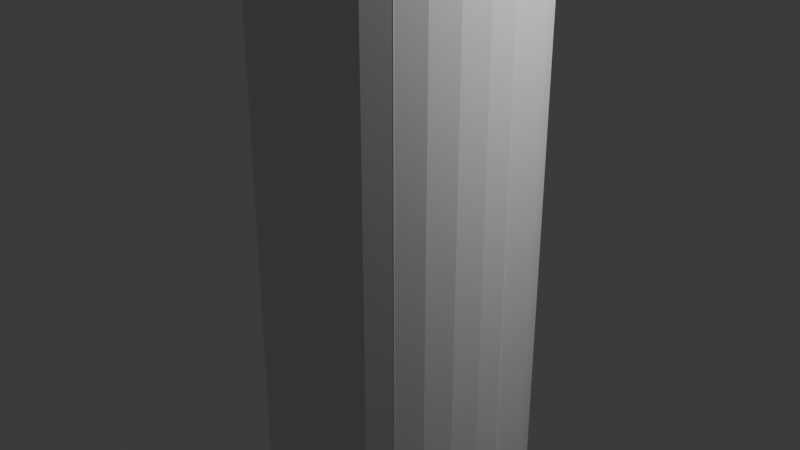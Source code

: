 # Source: flag_waypoint.blend  (saved by Blender 4.0.36; exported with 4.5.12 LTS)
import bpy
from mathutils import Matrix  # noqa: F401  (used for matrix-valued properties, if any)

bpy.ops.wm.read_factory_settings(use_empty=True)
scene = bpy.context.scene
scene.name = 'Scene'

# ---- collections
col_collection = bpy.data.collections.new('Collection'); scene.collection.children.link(col_collection)

# ---- images (referenced by path relative to the original .blend; pixels are not part of the script)
import os
ASSET_DIR = os.environ.get("B2B_ASSET_DIR", "")  # directory of the original .blend (textures are referenced by path, not embedded)
HERE = os.path.dirname(os.path.abspath(__file__))  # packed textures are extracted next to this script under _unpacked/

def load_image(name, relpath, width, height, colorspace="sRGB"):
    """Load a texture the original file referenced (path relative to the .blend, or extracted next to this script)."""
    p = next((c for c in (os.path.join(HERE, relpath), os.path.join(ASSET_DIR, relpath)) if relpath and os.path.exists(c)), "")
    if p:
        img = bpy.data.images.load(p, check_existing=True)
        img.name = name
    else:  # same state as the original file: an image datablock whose file is absent (Cycles renders it pink)
        img = bpy.data.images.new(name, width, height)
        img.source = "FILE"
        img.filepath = "//" + (relpath or name)
    img.colorspace_settings.name = colorspace
    return img
img_waypoint_tga = load_image('waypoint.tga', 'waypoint.tga', 1024, 1024, 'sRGB')

# ---- materials (node trees are filled in below, after node groups)
mat_models_multiplayer_flagpole_flagpole_grid = bpy.data.materials.new('models\\multiplayer\\flagpole\\flagpole.grid')
mat_models_multiplayer_flagpole_flagpole_grid.use_backface_culling = True
mat_models_multiplayer_flagpole_waypoint_grid = bpy.data.materials.new('models/multiplayer/flagpole/waypoint.grid')
mat_models_multiplayer_flagpole_waypoint_grid.use_backface_culling = True

# ---- node groups
ng_bspinfo = bpy.data.node_groups.new('BspInfo', 'ShaderNodeTree')
_s = ng_bspinfo.interface.new_socket(name='LightGridOrigin', in_out='OUTPUT', socket_type='NodeSocketVector')
_s = ng_bspinfo.interface.new_socket(name='LightGridInverseSize', in_out='OUTPUT', socket_type='NodeSocketVector')
_s = ng_bspinfo.interface.new_socket(name='LightGridInverseDimension', in_out='OUTPUT', socket_type='NodeSocketVector')
_N = ng_bspinfo.nodes; _L = ng_bspinfo.links
n0 = _N.new('NodeGroupOutput'); n0.name = 'Group Output'; n0.location = (1300, 0)
n1 = _N.new('ShaderNodeCombineXYZ'); n1.name = 'GridOrigin'; n1.location = (-1400, 0)
n2 = _N.new('ShaderNodeCombineXYZ'); n2.name = 'GridSize'; n2.location = (-1400, -200)
n2.inputs[0].default_value = 1.0
n2.inputs[1].default_value = 1.0
n2.inputs[2].default_value = 1.0
n3 = _N.new('ShaderNodeVectorMath'); n3.name = 'GridInvSize'; n3.location = (-900, -200)
n3.operation = 'DIVIDE'
n3.inputs[0].default_value = (1.0, 1.0, 1.0)
n4 = _N.new('ShaderNodeCombineXYZ'); n4.name = 'GridDimensions'; n4.location = (-1400, -400)
n4.inputs[0].default_value = 1.0
n4.inputs[1].default_value = 1.0
n4.inputs[2].default_value = 1.0
n5 = _N.new('ShaderNodeVectorMath'); n5.name = 'GridInvDim'; n5.location = (-900, -400)
n5.operation = 'DIVIDE'
n5.inputs[0].default_value = (1.0, 1.0, 1.0)
_L.new(n2.outputs[0], n3.inputs[1])
_L.new(n4.outputs[0], n5.inputs[1])
_L.new(n1.outputs[0], n0.inputs[0])
_L.new(n3.outputs[0], n0.inputs[1])
_L.new(n5.outputs[0], n0.inputs[2])
n0.is_active_output = True
ng_lightgrid = bpy.data.node_groups.new('LightGrid', 'ShaderNodeTree')
_s = ng_lightgrid.interface.new_socket(name='LightGridLight', in_out='OUTPUT', socket_type='NodeSocketVector')
_s = ng_lightgrid.interface.new_socket(name='LightGridVector', in_out='OUTPUT', socket_type='NodeSocketVector')
_s = ng_lightgrid.interface.new_socket(name='ZOffset', in_out='INPUT', socket_type='NodeSocketFloat')
_s = ng_lightgrid.interface.new_socket(name='LightGridOrigin', in_out='INPUT', socket_type='NodeSocketVector')
_s = ng_lightgrid.interface.new_socket(name='LightGridInverseSize', in_out='INPUT', socket_type='NodeSocketVector')
_s = ng_lightgrid.interface.new_socket(name='LightGridInverseDimension', in_out='INPUT', socket_type='NodeSocketVector')
_N = ng_lightgrid.nodes; _L = ng_lightgrid.links
n0 = _N.new('NodeGroupInput'); n0.name = 'Group Input'; n0.location = (-1600, 0)
n1 = _N.new('NodeGroupOutput'); n1.name = 'Group Output'; n1.location = (1300, 0)
n2 = _N.new('ShaderNodeObjectInfo'); n2.name = 'Object'; n2.location = (-1600, 100)
n3 = _N.new('ShaderNodeCombineXYZ'); n3.name = 'OffsetVector'; n3.location = (-1600, 300)
n4 = _N.new('ShaderNodeVectorMath'); n4.name = 'ObjectZOffset'; n4.location = (-1400, 100)
n5 = _N.new('ShaderNodeVectorMath'); n5.name = 'LocalPos'; n5.location = (-1200, 100)
n5.operation = 'SUBTRACT'
n6 = _N.new('ShaderNodeMixRGB'); n6.name = 'CellId'; n6.location = (-1000, 100)
n6.blend_type = 'MULTIPLY'
n6.inputs[0].default_value = 1.0
n7 = _N.new('ShaderNodeSeparateXYZ'); n7.name = 'CellIdSeperated'; n7.location = (-800, 100)
n8 = _N.new('ShaderNodeSeparateXYZ'); n8.name = 'InverseDimensionSeperated'; n8.location = (-1000, -400)
n9 = _N.new('ShaderNodeMath'); n9.name = 'Ceil'; n9.location = (-600, -200)
n9.operation = 'CEIL'
n10 = _N.new('ShaderNodeMath'); n10.name = 'Floor'; n10.location = (-600, -400)
n10.operation = 'FLOOR'
n11 = _N.new('ShaderNodeMath'); n11.name = 'MULTIPLY1'; n11.location = (-400, 200)
n11.operation = 'MULTIPLY'
n12 = _N.new('ShaderNodeMath'); n12.name = 'MULTIPLY2'; n12.location = (-400, 0)
n12.operation = 'MULTIPLY'
n13 = _N.new('ShaderNodeMath'); n13.name = 'MULTIPLY3'; n13.location = (-400, -200)
n13.operation = 'MULTIPLY'
n14 = _N.new('ShaderNodeMath'); n14.name = 'MULTIPLY4'; n14.location = (-400, -400)
n14.operation = 'MULTIPLY'
n15 = _N.new('ShaderNodeMath'); n15.name = 'ADD1'; n15.location = (-200, -200)
n16 = _N.new('ShaderNodeMath'); n16.name = 'ADD2'; n16.location = (-200, -400)
n17 = _N.new('ShaderNodeCombineXYZ'); n17.name = 'GridHighTC'; n17.location = (0, -200)
n18 = _N.new('ShaderNodeCombineXYZ'); n18.name = 'GridLowTC'; n18.location = (0, -400)
n19 = _N.new('ShaderNodeRGB'); n19.name = 'Ambient light helper'; n19.location = (0, 0)
n19.outputs[0].default_value = (0.3, 0.123, 0.0, 1.0)
n20 = _N.new('ShaderNodeRGB'); n20.name = 'Direct light helper'; n20.location = (0, 0)
n20.outputs[0].default_value = (1.0, 1.0, 1.0, 1.0)
n21 = _N.new('ShaderNodeNormal'); n21.name = 'Light direction helper'; n21.location = (0, 0)
n22 = _N.new('ShaderNodeMath'); n22.name = 'Fract'; n22.location = (200, 200)
n22.operation = 'FRACT'
n23 = _N.new('ShaderNodeMixRGB'); n23.name = 'Ambient'; n23.location = (600, -200)
n24 = _N.new('ShaderNodeMixRGB'); n24.name = 'Direct'; n24.location = (600, -600)
n25 = _N.new('ShaderNodeNewGeometry'); n25.name = 'Geometry'; n25.location = (600, -750)
n26 = _N.new('ShaderNodeMixRGB'); n26.name = 'Vector'; n26.location = (600, -1000)
n27 = _N.new('ShaderNodeVectorMath'); n27.name = 'NormalizedVector'; n27.location = (900, -1000)
n27.operation = 'NORMALIZE'
n28 = _N.new('ShaderNodeVectorMath'); n28.name = 'DirectAttenuation'; n28.location = (1200, -1000)
n28.operation = 'DOT_PRODUCT'
n29 = _N.new('ShaderNodeMixRGB'); n29.name = 'DirectLight'; n29.location = (1200, -300)
n29.blend_type = 'MULTIPLY'
n29.use_clamp = True
n29.inputs[0].default_value = 1.0
n30 = _N.new('ShaderNodeVectorMath'); n30.name = 'GridLight'; n30.location = (1500, -300)
_L.new(n0.outputs[0], n3.inputs[2])
_L.new(n2.outputs[0], n4.inputs[0])
_L.new(n3.outputs[0], n4.inputs[1])
_L.new(n4.outputs[0], n5.inputs[0])
_L.new(n0.outputs[1], n5.inputs[1])
_L.new(n5.outputs[0], n6.inputs[1])
_L.new(n0.outputs[2], n6.inputs[2])
_L.new(n6.outputs[0], n7.inputs[0])
_L.new(n0.outputs[3], n8.inputs[0])
_L.new(n7.outputs[2], n9.inputs[0])
_L.new(n7.outputs[2], n10.inputs[0])
_L.new(n7.outputs[0], n11.inputs[0])
_L.new(n8.outputs[0], n11.inputs[1])
_L.new(n7.outputs[1], n12.inputs[0])
_L.new(n8.outputs[1], n12.inputs[1])
_L.new(n9.outputs[0], n13.inputs[0])
_L.new(n8.outputs[2], n13.inputs[1])
_L.new(n10.outputs[0], n14.inputs[0])
_L.new(n8.outputs[2], n14.inputs[1])
_L.new(n12.outputs[0], n15.inputs[0])
_L.new(n13.outputs[0], n15.inputs[1])
_L.new(n12.outputs[0], n16.inputs[0])
_L.new(n14.outputs[0], n16.inputs[1])
_L.new(n11.outputs[0], n17.inputs[0])
_L.new(n15.outputs[0], n17.inputs[1])
_L.new(n11.outputs[0], n18.inputs[0])
_L.new(n16.outputs[0], n18.inputs[1])
_L.new(n7.outputs[2], n22.inputs[0])
_L.new(n19.outputs[0], n23.inputs[1])
_L.new(n19.outputs[0], n23.inputs[2])
_L.new(n22.outputs[0], n23.inputs[0])
_L.new(n20.outputs[0], n24.inputs[1])
_L.new(n20.outputs[0], n24.inputs[2])
_L.new(n22.outputs[0], n24.inputs[0])
_L.new(n21.outputs[0], n26.inputs[1])
_L.new(n21.outputs[0], n26.inputs[2])
_L.new(n22.outputs[0], n26.inputs[0])
_L.new(n26.outputs[0], n27.inputs[0])
_L.new(n25.outputs[1], n28.inputs[0])
_L.new(n27.outputs[0], n28.inputs[1])
_L.new(n24.outputs[0], n29.inputs[1])
_L.new(n28.outputs[1], n29.inputs[2])
_L.new(n29.outputs[0], n30.inputs[0])
_L.new(n23.outputs[0], n30.inputs[1])
_L.new(n30.outputs[0], n1.inputs[0])
_L.new(n27.outputs[0], n1.inputs[1])
n1.is_active_output = True

# ---- material node trees
mat_models_multiplayer_flagpole_flagpole_grid.use_nodes = True; mat_models_multiplayer_flagpole_flagpole_grid.node_tree.nodes.clear()
_N = mat_models_multiplayer_flagpole_flagpole_grid.node_tree.nodes; _L = mat_models_multiplayer_flagpole_flagpole_grid.node_tree.links
n0 = _N.new('ShaderNodeOutputMaterial'); n0.name = 'Output'; n0.location = (4200, 0)
n1 = _N.new('ShaderNodeBsdfPrincipled'); n1.name = 'Principled BSDF'; n1.location = (3000, 0)
n1.inputs[2].default_value = 0.9999
n1.inputs[3].default_value = 1.45
_L.new(n1.outputs[0], n0.inputs[0])
n0.is_active_output = True
mat_models_multiplayer_flagpole_waypoint_grid.use_nodes = True; mat_models_multiplayer_flagpole_waypoint_grid.node_tree.nodes.clear()
_N = mat_models_multiplayer_flagpole_waypoint_grid.node_tree.nodes; _L = mat_models_multiplayer_flagpole_waypoint_grid.node_tree.links
n0 = _N.new('ShaderNodeOutputMaterial'); n0.name = 'Output'; n0.location = (4200, 0)
n1 = _N.new('ShaderNodeTexImage'); n1.name = 'Image Texture'; n1.location = (1200, 0)
n1.image = img_waypoint_tga
n2 = _N.new('ShaderNodeMixRGB'); n2.name = 'Mix (Legacy)'; n2.location = (1600, -200)
n2.blend_type = 'MULTIPLY'
n2.inputs[0].default_value = 1.0
n3 = _N.new('ShaderNodeGroup'); n3.name = 'BspInfo'; n3.location = (-800, 600)
n3.node_tree = ng_bspinfo
n4 = _N.new('ShaderNodeGroup'); n4.name = 'gridColor'; n4.location = (-400, 600)
n4.node_tree = ng_lightgrid
n4.inputs[0].default_value = 0.0
n5 = _N.new('ShaderNodeBsdfPrincipled'); n5.name = 'Principled BSDF'; n5.location = (3000, 0)
n5.inputs[2].default_value = 0.9999
n5.inputs[3].default_value = 1.45
n5.inputs[28].default_value = 1.0
_L.new(n1.outputs[0], n2.inputs[1])
_L.new(n3.outputs[0], n4.inputs[1])
_L.new(n3.outputs[1], n4.inputs[2])
_L.new(n3.outputs[2], n4.inputs[3])
_L.new(n4.outputs[0], n2.inputs[2])
_L.new(n2.outputs[0], n5.inputs[0])
_L.new(n2.outputs[0], n5.inputs[27])
_L.new(n5.outputs[0], n0.inputs[0])
n0.is_active_output = True

# ---- world
world_world = bpy.data.worlds.new('World'); scene.world = world_world
world_world.use_nodes = True; world_world.node_tree.nodes.clear()
_N = world_world.node_tree.nodes; _L = world_world.node_tree.links
n0 = _N.new('ShaderNodeOutputWorld'); n0.name = 'World Output'; n0.location = (300, 300)
n1 = _N.new('ShaderNodeBackground'); n1.name = 'Background'; n1.location = (10, 300)
n1.inputs[0].default_value = (0.05088, 0.05088, 0.05088, 1.0)
_L.new(n1.outputs[0], n0.inputs[0])
n0.is_active_output = True
world_world.color = (0.05088, 0.05088, 0.05088)
world_world.use_sun_shadow = False
world_world.sun_shadow_jitter_overblur = 0.0

# ---- cameras
cam_camera = bpy.data.cameras.new('Camera')
cam_camera.clip_end = 100.0
cam_camera.ortho_scale = 7.314

# ---- lights
light_light = bpy.data.lights.new('Light', 'POINT')
light_light.transmission_factor = 0.0
light_light.use_soft_falloff = False
light_light.energy = 1000.0
light_light.shadow_soft_size = 0.1
light_light.shadow_maximum_resolution = 0.006
light_light.use_absolute_resolution = True

# ---- meshes
me_models_multiplayer_flagpole_flag_waypoint = bpy.data.meshes.new('models/multiplayer/flagpole/flag_waypoint')
me_models_multiplayer_flagpole_flag_waypoint.from_pydata([(1.438, 0.0, -13.98), (1.016, 1.016, -13.98), (0.0, 1.438, -13.98), (-1.016, 1.016, -13.98), (-1.438, 0.0, -13.98), (-1.016, -1.016, -13.98), (0.0, -1.438, -13.98), (1.016, -1.016, -13.98), (1.438, 0.0, 70.88), (1.016, 1.016, 70.88), (0.0, 1.438, 70.88), (-1.016, 1.016, 70.88), (-1.438, 0.0, 70.88), (-1.016, -1.016, 70.88), (0.0, -1.438, 70.88), (1.016, -1.016, 70.88), (0.04688, 0.01562, 75.97), (0.04688, 2.062, 75.3), (-1.141, 1.672, 75.3), (-1.891, 0.6406, 75.3), (-1.891, -0.5938, 75.3), (-1.141, -1.641, 75.3), (0.04688, -2.016, 75.3), (1.234, -1.641, 75.3), (2.0, -0.5938, 75.3), (2.0, 0.6406, 75.3), (1.234, 1.672, 75.3), (0.04688, 3.344, 73.55), (-1.891, 2.703, 73.55), (-3.109, 1.031, 73.55), (-3.109, -0.9844, 73.55), (-1.891, -2.656, 73.55), (0.04688, -3.297, 73.55), (2.0, -2.656, 73.55), (3.219, -0.9844, 73.55), (3.219, 1.031, 73.55), (2.0, 2.703, 73.55), (0.04688, 3.344, 71.39), (-1.891, 2.703, 71.39), (-3.109, 1.031, 71.39), (-3.109, -0.9844, 71.39), (-1.891, -2.656, 71.39), (0.04688, -3.297, 71.39), (2.0, -2.656, 71.39), (3.219, -0.9844, 71.39), (3.219, 1.031, 71.39), (2.0, 2.703, 71.39), (0.04688, 2.062, 69.62), (-1.141, 1.672, 69.62), (-1.891, 0.6406, 69.62), (-1.891, -0.5938, 69.62), (-1.141, -1.641, 69.62), (0.04688, -2.016, 69.62), (1.234, -1.641, 69.62), (2.0, -0.5938, 69.62), (2.0, 0.6406, 69.62), (1.234, 1.672, 69.62), (0.04688, 0.01562, 68.95), (1.016, 1.016, -13.98), (1.016, 1.016, 70.88), (0.04688, 0.01562, 75.97), (0.04688, 0.01562, 75.97), (0.04688, 0.01562, 75.97), (0.04688, 0.01562, 75.97), (0.04688, 0.01562, 75.97), (0.04688, 0.01562, 75.97), (0.04688, 0.01562, 75.97), (0.04688, 0.01562, 75.97), (0.04688, 0.01562, 75.97), (0.04688, 2.062, 75.3), (0.04688, 3.344, 73.55), (0.04688, 3.344, 71.39), (0.04688, 2.062, 69.62), (0.04688, 0.01562, 68.95), (0.04688, 0.01562, 68.95), (0.04688, 0.01562, 68.95), (0.04688, 0.01562, 68.95), (0.04688, 0.01562, 68.95), (0.04688, 0.01562, 68.95), (0.04688, 0.01562, 68.95), (0.04688, 0.01562, 68.95), (0.04688, 0.01562, 68.95), (0.125, -0.1562, 39.69), (0.125, 0.1562, 68.62), (-2.562, -52.92, 65.02), (0.125, 0.0, 54.16), (0.8594, -25.64, 48.39), (0.9062, -24.77, 62.05), (0.2031, -10.64, 49.62), (0.7812, -28.38, 55.78), (0.375, -10.36, 59.41), (0.125, 0.07812, 61.39), (0.125, -12.22, 64.94), (0.125, -0.07812, 46.92), (0.2656, -12.75, 44.02), (-1.047, -39.28, 55.67), (2.531, -38.92, 59.55), (0.3125, -19.14, 52.62), (0.6562, -19.0, 57.12), (0.4688, -10.81, 54.5), (-0.1875, -4.719, 60.12), (0.0, -11.97, 62.27), (0.125, -5.172, 63.97), (0.5156, -5.594, 44.58), (0.01562, -12.38, 46.66), (0.3438, -4.969, 48.38), (0.2344, -33.8, 54.67), (-0.03125, -40.53, 59.66), (1.219, -33.58, 58.22), (0.1094, -4.516, 51.72), (0.6406, -4.328, 56.8), (0.2656, -18.59, 48.55), (0.01562, -27.67, 51.88), (1.453, -27.16, 59.44), (0.4062, -17.89, 60.98), (0.125, 0.1094, 65.02), (0.1562, -6.047, 66.64), (0.125, 0.03125, 57.78), (0.5469, -18.23, 63.47), (0.125, -0.03125, 50.55), (0.125, -0.125, 43.31), (0.2188, -6.547, 41.91), (0.4844, -18.84, 46.09), (2.812, -31.62, 60.44), (-0.625, -32.58, 51.62), (-1.25, -46.16, 60.44), (1.516, -45.59, 61.62)], [], [(8, 0, 9), (9, 0, 1), (59, 58, 10), (10, 58, 2), (10, 2, 11), (11, 2, 3), (11, 3, 12), (12, 3, 4), (12, 4, 13), (13, 4, 5), (13, 5, 14), (14, 5, 6), (14, 6, 15), (15, 6, 7), (15, 7, 8), (8, 7, 0), (18, 16, 17), (19, 60, 18), (20, 61, 19), (21, 62, 20), (22, 63, 21), (23, 64, 22), (24, 65, 23), (25, 66, 24), (26, 67, 25), (69, 68, 26), (28, 17, 27), (18, 17, 28), (29, 18, 28), (19, 18, 29), (30, 19, 29), (20, 19, 30), (31, 20, 30), (21, 20, 31), (32, 21, 31), (22, 21, 32), (33, 22, 32), (23, 22, 33), (34, 23, 33), (24, 23, 34), (35, 24, 34), (25, 24, 35), (36, 25, 35), (26, 25, 36), (70, 26, 36), (69, 26, 70), (38, 27, 37), (28, 27, 38), (39, 28, 38), (29, 28, 39), (40, 29, 39), (30, 29, 40), (41, 30, 40), (31, 30, 41), (42, 31, 41), (32, 31, 42), (43, 32, 42), (33, 32, 43), (44, 33, 43), (34, 33, 44), (45, 34, 44), (35, 34, 45), (46, 35, 45), (36, 35, 46), (71, 36, 46), (70, 36, 71), (48, 37, 47), (38, 37, 48), (49, 38, 48), (39, 38, 49), (50, 39, 49), (40, 39, 50), (51, 40, 50), (41, 40, 51), (52, 41, 51), (42, 41, 52), (53, 42, 52), (43, 42, 53), (54, 43, 53), (44, 43, 54), (55, 44, 54), (45, 44, 55), (56, 45, 55), (46, 45, 56), (72, 46, 56), (71, 46, 72), (47, 57, 48), (48, 73, 49), (49, 74, 50), (50, 75, 51), (51, 76, 52), (52, 77, 53), (53, 78, 54), (54, 79, 55), (55, 80, 56), (56, 81, 72), (98, 99, 97), (101, 102, 100), (104, 105, 103), (107, 108, 106), (99, 110, 109), (112, 97, 111), (113, 114, 98), (102, 116, 115), (110, 100, 117), (114, 118, 101), (105, 109, 119), (121, 103, 120), (122, 111, 104), (108, 123, 113), (124, 106, 112), (125, 126, 107), (97, 99, 88), (89, 98, 97), (98, 90, 99), (100, 102, 91), (90, 101, 100), (101, 92, 102), (103, 105, 93), (94, 104, 103), (104, 88, 105), (106, 108, 89), (95, 107, 106), (107, 96, 108), (109, 110, 85), (88, 99, 109), (99, 90, 110), (111, 97, 88), (86, 112, 111), (112, 89, 97), (98, 114, 90), (89, 113, 98), (113, 87, 114), (115, 116, 83), (91, 102, 115), (102, 92, 116), (117, 100, 91), (85, 110, 117), (110, 90, 100), (101, 118, 92), (90, 114, 101), (114, 87, 118), (119, 109, 85), (93, 105, 119), (105, 88, 109), (120, 103, 93), (82, 121, 120), (121, 94, 103), (104, 111, 88), (94, 122, 104), (122, 86, 111), (113, 123, 87), (89, 108, 113), (108, 96, 123), (112, 106, 89), (86, 124, 112), (124, 95, 106), (107, 126, 96), (95, 125, 107), (125, 84, 126)])
me_models_multiplayer_flagpole_flag_waypoint.polygons.foreach_set('use_smooth', [True] * 160)
me_models_multiplayer_flagpole_flag_waypoint.polygons.foreach_set('material_index', [0, 0, 0, 0, 0, 0, 0, 0, 0, 0, 0, 0, 0, 0, 0, 0, 0, 0, 0, 0, 0, 0, 0, 0, 0, 0, 0, 0, 0, 0, 0, 0, 0, 0, 0, 0, 0, 0, 0, 0, 0, 0, 0, 0, 0, 0, 0, 0, 0, 0, 0, 0, 0, 0, 0, 0, 0, 0, 0, 0, 0, 0, 0, 0, 0, 0, 0, 0, 0, 0, 0, 0, 0, 0, 0, 0, 0, 0, 0, 0, 0, 0, 0, 0, 0, 0, 0, 0, 0, 0, 0, 0, 0, 0, 0, 0, 1, 1, 1, 1, 1, 1, 1, 1, 1, 1, 1, 1, 1, 1, 1, 1, 1, 1, 1, 1, 1, 1, 1, 1, 1, 1, 1, 1, 1, 1, 1, 1, 1, 1, 1, 1, 1, 1, 1, 1, 1, 1, 1, 1, 1, 1, 1, 1, 1, 1, 1, 1, 1, 1, 1, 1, 1, 1, 1, 1, 1, 1, 1, 1])
_uv = me_models_multiplayer_flagpole_flag_waypoint.uv_layers.new(name='UVMap')
_uv.uv.foreach_set('vector', [0.8614, -1.001, 0.8614, -1.99, 0.9845, -1.001, 0.9845, -1.001, 0.8614, -1.99, 0.9845, -1.99, -0.0003219, -1.001, -0.0003219, -1.99, 0.1228, -1.001, 0.1228, -1.001, -0.0003219, -1.99, 0.1228, -1.99, 0.1228, -1.001, 0.1228, -1.99, 0.2459, -1.001, 0.2459, -1.001, 0.1228, -1.99, 0.2459, -1.99, 0.2459, -1.001, 0.2459, -1.99, 0.369, -1.001, 0.369, -1.001, 0.2459, -1.99, 0.369, -1.99, 0.369, -1.001, 0.369, -1.99, 0.4921, -1.001, 0.4921, -1.001, 0.369, -1.99, 0.4921, -1.99, 0.4921, -1.001, 0.4921, -1.99, 0.6152, -1.001, 0.6152, -1.001, 0.4921, -1.99, 0.6152, -1.99, 0.6152, -1.001, 0.6152, -1.99, 0.7383, -1.001, 0.7383, -1.001, 0.6152, -1.99, 0.7383, -1.99, 0.7383, -1.001, 0.7383, -1.99, 0.8614, -1.001, 0.8614, -1.001, 0.7383, -1.99, 0.8614, -1.99, 0.1, -1.2, 0.0, -1.0, 0.0, -1.2, 0.2, -1.2, 0.1, -1.0, 0.1, -1.2, 0.3, -1.2, 0.2, -1.0, 0.2, -1.2, 0.4, -1.2, 0.3, -1.0, 0.3, -1.2, 0.5, -1.2, 0.4, -1.0, 0.4, -1.2, 0.6, -1.2, 0.5, -1.0, 0.5, -1.2, 0.7, -1.2, 0.6, -1.0, 0.6, -1.2, 0.8, -1.2, 0.7, -1.0, 0.7, -1.2, 0.9, -1.2, 0.8, -1.0, 0.8, -1.2, 1.0, -1.2, 0.9, -1.0, 0.9, -1.2, 0.1, -1.4, 0.0, -1.2, 0.0, -1.4, 0.1, -1.2, 0.0, -1.2, 0.1, -1.4, 0.2, -1.4, 0.1, -1.2, 0.1, -1.4, 0.2, -1.2, 0.1, -1.2, 0.2, -1.4, 0.3, -1.4, 0.2, -1.2, 0.2, -1.4, 0.3, -1.2, 0.2, -1.2, 0.3, -1.4, 0.4, -1.4, 0.3, -1.2, 0.3, -1.4, 0.4, -1.2, 0.3, -1.2, 0.4, -1.4, 0.5, -1.4, 0.4, -1.2, 0.4, -1.4, 0.5, -1.2, 0.4, -1.2, 0.5, -1.4, 0.6, -1.4, 0.5, -1.2, 0.5, -1.4, 0.6, -1.2, 0.5, -1.2, 0.6, -1.4, 0.7, -1.4, 0.6, -1.2, 0.6, -1.4, 0.7, -1.2, 0.6, -1.2, 0.7, -1.4, 0.8, -1.4, 0.7, -1.2, 0.7, -1.4, 0.8, -1.2, 0.7, -1.2, 0.8, -1.4, 0.9, -1.4, 0.8, -1.2, 0.8, -1.4, 0.9, -1.2, 0.8, -1.2, 0.9, -1.4, 1.0, -1.4, 0.9, -1.2, 0.9, -1.4, 1.0, -1.2, 0.9, -1.2, 1.0, -1.4, 0.1, -1.6, 0.0, -1.4, 0.0, -1.6, 0.1, -1.4, 0.0, -1.4, 0.1, -1.6, 0.2, -1.6, 0.1, -1.4, 0.1, -1.6, 0.2, -1.4, 0.1, -1.4, 0.2, -1.6, 0.3, -1.6, 0.2, -1.4, 0.2, -1.6, 0.3, -1.4, 0.2, -1.4, 0.3, -1.6, 0.4, -1.6, 0.3, -1.4, 0.3, -1.6, 0.4, -1.4, 0.3, -1.4, 0.4, -1.6, 0.5, -1.6, 0.4, -1.4, 0.4, -1.6, 0.5, -1.4, 0.4, -1.4, 0.5, -1.6, 0.6, -1.6, 0.5, -1.4, 0.5, -1.6, 0.6, -1.4, 0.5, -1.4, 0.6, -1.6, 0.7, -1.6, 0.6, -1.4, 0.6, -1.6, 0.7, -1.4, 0.6, -1.4, 0.7, -1.6, 0.8, -1.6, 0.7, -1.4, 0.7, -1.6, 0.8, -1.4, 0.7, -1.4, 0.8, -1.6, 0.9, -1.6, 0.8, -1.4, 0.8, -1.6, 0.9, -1.4, 0.8, -1.4, 0.9, -1.6, 1.0, -1.6, 0.9, -1.4, 0.9, -1.6, 1.0, -1.4, 0.9, -1.4, 1.0, -1.6, 0.1, -1.8, 0.0, -1.6, 0.0, -1.8, 0.1, -1.6, 0.0, -1.6, 0.1, -1.8, 0.2, -1.8, 0.1, -1.6, 0.1, -1.8, 0.2, -1.6, 0.1, -1.6, 0.2, -1.8, 0.3, -1.8, 0.2, -1.6, 0.2, -1.8, 0.3, -1.6, 0.2, -1.6, 0.3, -1.8, 0.4, -1.8, 0.3, -1.6, 0.3, -1.8, 0.4, -1.6, 0.3, -1.6, 0.4, -1.8, 0.5, -1.8, 0.4, -1.6, 0.4, -1.8, 0.5, -1.6, 0.4, -1.6, 0.5, -1.8, 0.6, -1.8, 0.5, -1.6, 0.5, -1.8, 0.6, -1.6, 0.5, -1.6, 0.6, -1.8, 0.7, -1.8, 0.6, -1.6, 0.6, -1.8, 0.7, -1.6, 0.6, -1.6, 0.7, -1.8, 0.8, -1.8, 0.7, -1.6, 0.7, -1.8, 0.8, -1.6, 0.7, -1.6, 0.8, -1.8, 0.9, -1.8, 0.8, -1.6, 0.8, -1.8, 0.9, -1.6, 0.8, -1.6, 0.9, -1.8, 1.0, -1.8, 0.9, -1.6, 0.9, -1.8, 1.0, -1.6, 0.9, -1.6, 1.0, -1.8, 0.0, -1.8, 0.0, -2.0, 0.1, -1.8, 0.1, -1.8, 0.1, -2.0, 0.2, -1.8, 0.2, -1.8, 0.2, -2.0, 0.3, -1.8, 0.3, -1.8, 0.3, -2.0, 0.4, -1.8, 0.4, -1.8, 0.4, -2.0, 0.5, -1.8, 0.5, -1.8, 0.5, -2.0, 0.6, -1.8, 0.6, -1.8, 0.6, -2.0, 0.7, -1.8, 0.7, -1.8, 0.7, -2.0, 0.8, -1.8, 0.8, -1.8, 0.8, -2.0, 0.9, -1.8, 0.9, -1.8, 0.9, -2.0, 1.0, -1.8, 0.3451, 0.5933, 0.1973, 0.5065, 0.3476, 0.4358, 0.2188, 0.7816, 0.09679, 0.8377, 0.08811, 0.7055, 0.2264, 0.2335, 0.09455, 0.2972, 0.1032, 0.165, 0.7571, 0.534, 0.6129, 0.5885, 0.6127, 0.4612, 0.1973, 0.5065, 0.08195, 0.5885, 0.08419, 0.411, 0.5004, 0.3819, 0.3476, 0.4358, 0.3372, 0.2896, 0.4962, 0.6548, 0.3308, 0.7314, 0.3451, 0.5933, 0.09679, 0.8377, 0.1122, 0.9315, 0.001338, 0.8749, 0.08195, 0.5885, 0.08811, 0.7055, 0.002738, 0.6251, 0.3308, 0.7314, 0.3339, 0.8096, 0.2188, 0.7816, 0.09455, 0.2972, 0.08419, 0.411, 0.003859, 0.3754, 0.1197, 0.07116, 0.1032, 0.165, 0.005539, 0.1256, 0.3428, 0.2098, 0.3372, 0.2896, 0.2264, 0.2335, 0.6129, 0.5885, 0.5768, 0.7039, 0.4962, 0.6548, 0.5866, 0.3533, 0.6127, 0.4612, 0.5004, 0.3819, 0.8604, 0.4579, 0.8542, 0.5674, 0.7571, 0.534, 0.3476, 0.4358, 0.1973, 0.5065, 0.1942, 0.3328, 0.5172, 0.5227, 0.3451, 0.5933, 0.3476, 0.4358, 0.3451, 0.5933, 0.1906, 0.6764, 0.1973, 0.5065, 0.08811, 0.7055, 0.09679, 0.8377, 0.001898, 0.7497, 0.1906, 0.6764, 0.2188, 0.7816, 0.08811, 0.7055, 0.2188, 0.7816, 0.2216, 0.869, 0.09679, 0.8377, 0.1032, 0.165, 0.09455, 0.2972, 0.004699, 0.2502, 0.2311, 0.1472, 0.2264, 0.2335, 0.1032, 0.165, 0.2264, 0.2335, 0.1942, 0.3328, 0.09455, 0.2972, 0.6127, 0.4612, 0.6129, 0.5885, 0.5172, 0.5227, 0.7148, 0.4202, 0.7571, 0.534, 0.6127, 0.4612, 0.7571, 0.534, 0.7123, 0.6322, 0.6129, 0.5885, 0.08419, 0.411, 0.08195, 0.5885, 0.003298, 0.5, 0.1942, 0.3328, 0.1973, 0.5065, 0.08419, 0.411, 0.1973, 0.5065, 0.1906, 0.6764, 0.08195, 0.5885, 0.3372, 0.2896, 0.3476, 0.4358, 0.1942, 0.3328, 0.4615, 0.2751, 0.5004, 0.3819, 0.3372, 0.2896, 0.5004, 0.3819, 0.5172, 0.5227, 0.3476, 0.4358, 0.3451, 0.5933, 0.3308, 0.7314, 0.1906, 0.6764, 0.5172, 0.5227, 0.4962, 0.6548, 0.3451, 0.5933, 0.4962, 0.6548, 0.4556, 0.7411, 0.3308, 0.7314, 0.001338, 0.8749, 0.1122, 0.9315, 0.0004975, 0.9995, 0.001898, 0.7497, 0.09679, 0.8377, 0.001338, 0.8749, 0.09679, 0.8377, 0.2216, 0.869, 0.1122, 0.9315, 0.002738, 0.6251, 0.08811, 0.7055, 0.001898, 0.7497, 0.003298, 0.5, 0.08195, 0.5885, 0.002738, 0.6251, 0.08195, 0.5885, 0.1906, 0.6764, 0.08811, 0.7055, 0.2188, 0.7816, 0.3339, 0.8096, 0.2216, 0.869, 0.1906, 0.6764, 0.3308, 0.7314, 0.2188, 0.7816, 0.3308, 0.7314, 0.4556, 0.7411, 0.3339, 0.8096, 0.003859, 0.3754, 0.08419, 0.411, 0.003298, 0.5, 0.004699, 0.2502, 0.09455, 0.2972, 0.003859, 0.3754, 0.09455, 0.2972, 0.1942, 0.3328, 0.08419, 0.411, 0.005539, 0.1256, 0.1032, 0.165, 0.004699, 0.2502, 0.006099, 0.0004978, 0.1197, 0.07116, 0.005539, 0.1256, 0.1197, 0.07116, 0.2311, 0.1472, 0.1032, 0.165, 0.2264, 0.2335, 0.3372, 0.2896, 0.1942, 0.3328, 0.2311, 0.1472, 0.3428, 0.2098, 0.2264, 0.2335, 0.3428, 0.2098, 0.4615, 0.2751, 0.3372, 0.2896, 0.4962, 0.6548, 0.5768, 0.7039, 0.4556, 0.7411, 0.5172, 0.5227, 0.6129, 0.5885, 0.4962, 0.6548, 0.6129, 0.5885, 0.7123, 0.6322, 0.5768, 0.7039, 0.5004, 0.3819, 0.6127, 0.4612, 0.5172, 0.5227, 0.4615, 0.2751, 0.5866, 0.3533, 0.5004, 0.3819, 0.5866, 0.3533, 0.7148, 0.4202, 0.6127, 0.4612, 0.7571, 0.534, 0.8542, 0.5674, 0.7123, 0.6322, 0.7148, 0.4202, 0.8604, 0.4579, 0.7571, 0.534, 0.8604, 0.4579, 0.9995, 0.507, 0.8542, 0.5674])
me_models_multiplayer_flagpole_flag_waypoint.materials.append(mat_models_multiplayer_flagpole_flagpole_grid)
me_models_multiplayer_flagpole_flag_waypoint.materials.append(mat_models_multiplayer_flagpole_waypoint_grid)
me_models_multiplayer_flagpole_flag_waypoint.update()
me_models_multiplayer_flagpole_flag_waypoint.normals_split_custom_set([tuple(v) for v in zip(*[iter([0.9988, -0.02462, 0.04311, 0.9915, 0.1228, 0.04311, 0.801, 0.5972, 0.0431, 0.801, 0.5972, 0.0431, 0.9915, 0.1228, 0.04311, 0.6311, 0.7745, 0.04308, 0.801, 0.5972, 0.04311, 0.6311, 0.7745, 0.04311, 0.1411, 0.9891, 0.04311, 0.1411, 0.9891, 0.04311, 0.6311, 0.7745, 0.04311, -0.1044, 0.9936, 0.0431, 0.1411, 0.9891, 0.04311, -0.1044, 0.9936, 0.0431, -0.5823, 0.8119, 0.04309, -0.5823, 0.8119, 0.04309, -0.1044, 0.9936, 0.0431, -0.7936, 0.607, 0.04311, -0.5823, 0.8119, 0.04309, -0.7936, 0.607, 0.04311, -0.9863, 0.1594, 0.04311, -0.9863, 0.1594, 0.04311, -0.7936, 0.607, 0.04311, -0.9718, -0.2318, 0.0431, -0.9863, 0.1594, 0.04311, -0.9718, -0.2318, 0.0431, -0.7466, -0.6639, 0.0431, -0.7466, -0.6639, 0.0431, -0.9718, -0.2318, 0.0431, -0.5415, -0.8396, 0.04312, -0.7466, -0.6639, 0.0431, -0.5415, -0.8396, 0.04312, -0.03075, -0.9986, 0.04309, -0.03075, -0.9986, 0.04309, -0.5415, -0.8396, 0.04312, 0.2377, -0.9704, 0.04311, -0.03075, -0.9986, 0.04309, 0.2377, -0.9704, 0.04311, 0.6866, -0.7258, 0.0431, 0.6866, -0.7258, 0.0431, 0.2377, -0.9704, 0.04311, 0.8558, -0.5154, 0.04313, 0.6866, -0.7258, 0.0431, 0.8558, -0.5154, 0.04313, 0.9988, -0.02462, 0.04311, 0.9988, -0.02462, 0.04311, 0.8558, -0.5154, 0.04313, 0.9915, 0.1228, 0.04311, -0.396, 0.4983, 0.7713, 1.239e-05, 1.49e-05, 1.0, -0.0494, 0.6153, 0.7867, -0.6191, 0.1476, 0.7713, -8.434e-06, -1.402e-05, 1.0, -0.396, 0.4983, 0.7713, -0.5644, -0.2942, 0.7713, -3.336e-06, 2.652e-05, 1.0, -0.6191, 0.1476, 0.7713, -0.2767, -0.5732, 0.7713, -4.433e-06, -3.124e-05, 1.0, -0.5644, -0.2942, 0.7713, 0.1208, -0.6249, 0.7713, -1.63e-05, 1.25e-05, 1.0, -0.2767, -0.5732, 0.7713, 0.4704, -0.4288, 0.7713, 1.032e-05, 1.062e-05, 1.0, 0.1208, -0.6249, 0.7713, 0.6126, -0.07584, 0.7867, 1.531e-05, -3.781e-06, 1.0, 0.4704, -0.4288, 0.7713, 0.5699, 0.2371, 0.7867, 1.761e-05, -2.839e-05, 1.0, 0.6126, -0.07584, 0.7867, 0.3516, 0.5306, 0.7713, 1.553e-06, 1.928e-05, 1.0, 0.5699, 0.2371, 0.7867, -0.04935, 0.6153, 0.7867, -6.527e-06, 1.298e-05, 1.0, 0.3516, 0.5306, 0.7713, -0.5447, 0.7595, 0.3555, -0.0494, 0.6153, 0.7867, 0.0173, 0.9345, 0.3555, -0.396, 0.4983, 0.7713, -0.0494, 0.6153, 0.7867, -0.5447, 0.7595, 0.3555, -0.8907, 0.2833, 0.3555, -0.396, 0.4983, 0.7713, -0.5447, 0.7595, 0.3555, -0.6191, 0.1476, 0.7713, -0.396, 0.4983, 0.7713, -0.8907, 0.2833, 0.3555, -0.8585, -0.3696, 0.3555, -0.6191, 0.1476, 0.7713, -0.8907, 0.2833, 0.3555, -0.5644, -0.2942, 0.7713, -0.6191, 0.1476, 0.7713, -0.8585, -0.3696, 0.3555, -0.4673, -0.8095, 0.3555, -0.5644, -0.2942, 0.7713, -0.8585, -0.3696, 0.3555, -0.2767, -0.5732, 0.7713, -0.5644, -0.2942, 0.7713, -0.4673, -0.8095, 0.3555, 0.1091, -0.9283, 0.3555, -0.2767, -0.5732, 0.7713, -0.4673, -0.8095, 0.3555, 0.1208, -0.6249, 0.7713, -0.2767, -0.5732, 0.7713, 0.1091, -0.9283, 0.3555, 0.6424, -0.679, 0.3555, 0.1208, -0.6249, 0.7713, 0.1091, -0.9283, 0.3555, 0.4704, -0.4288, 0.7713, 0.1208, -0.6249, 0.7713, 0.6424, -0.679, 0.3555, 0.9166, -0.183, 0.3555, 0.4704, -0.4288, 0.7713, 0.6424, -0.679, 0.3555, 0.6126, -0.07584, 0.7867, 0.4704, -0.4288, 0.7713, 0.9166, -0.183, 0.3555, 0.8871, 0.2943, 0.3555, 0.6126, -0.07584, 0.7867, 0.9166, -0.183, 0.3555, 0.5699, 0.2371, 0.7867, 0.6126, -0.07584, 0.7867, 0.8871, 0.2943, 0.3555, 0.5724, 0.7389, 0.3555, 0.5699, 0.2371, 0.7867, 0.8871, 0.2943, 0.3555, 0.3516, 0.5306, 0.7713, 0.5699, 0.2371, 0.7867, 0.5724, 0.7389, 0.3555, 0.01725, 0.9345, 0.3555, 0.3516, 0.5306, 0.7713, 0.5724, 0.7389, 0.3555, -0.04935, 0.6153, 0.7867, 0.3516, 0.5306, 0.7713, 0.01725, 0.9345, 0.3555, -0.5411, 0.7952, -0.2737, 0.0173, 0.9345, 0.3555, 0.04146, 0.9609, -0.2737, -0.5447, 0.7595, 0.3555, 0.0173, 0.9345, 0.3555, -0.5411, 0.7952, -0.2737, -0.9011, 0.3364, -0.2737, -0.5447, 0.7595, 0.3555, -0.5411, 0.7952, -0.2737, -0.8907, 0.2833, 0.3555, -0.5447, 0.7595, 0.3555, -0.9011, 0.3364, -0.2737, -0.8925, -0.3585, -0.2737, -0.8907, 0.2833, 0.3555, -0.9011, 0.3364, -0.2737, -0.8585, -0.3696, 0.3555, -0.8907, 0.2833, 0.3555, -0.8925, -0.3585, -0.2737, -0.5013, -0.8209, -0.2737, -0.8585, -0.3696, 0.3555, -0.8925, -0.3585, -0.2737, -0.4673, -0.8095, 0.3555, -0.8585, -0.3696, 0.3555, -0.5013, -0.8209, -0.2737, 0.08872, -0.9577, -0.2737, -0.4673, -0.8095, 0.3555, -0.5013, -0.8209, -0.2737, 0.1091, -0.9283, 0.3555, -0.4673, -0.8095, 0.3555, 0.08872, -0.9577, -0.2737, 0.6436, -0.7148, -0.2737, 0.1091, -0.9283, 0.3555, 0.08872, -0.9577, -0.2737, 0.6424, -0.679, 0.3555, 0.1091, -0.9283, 0.3555, 0.6436, -0.7148, -0.2737, 0.9383, -0.2116, -0.2737, 0.6424, -0.679, 0.3555, 0.6436, -0.7148, -0.2737, 0.9166, -0.183, 0.3555, 0.6424, -0.679, 0.3555, 0.9383, -0.2116, -0.2737, 0.9201, 0.2803, -0.2737, 0.9166, -0.183, 0.3555, 0.9383, -0.2116, -0.2737, 0.8871, 0.2943, 0.3555, 0.9166, -0.183, 0.3555, 0.9201, 0.2803, -0.2737, 0.6076, 0.7456, -0.2737, 0.8871, 0.2943, 0.3555, 0.9201, 0.2803, -0.2737, 0.5724, 0.7389, 0.3555, 0.8871, 0.2943, 0.3555, 0.6076, 0.7456, -0.2737, 0.04145, 0.9609, -0.2736, 0.5724, 0.7389, 0.3555, 0.6076, 0.7456, -0.2737, 0.01725, 0.9345, 0.3555, 0.5724, 0.7389, 0.3555, 0.04145, 0.9609, -0.2736, -0.318, 0.5835, -0.7472, 0.04146, 0.9609, -0.2737, 0.0776, 0.66, -0.7473, -0.5411, 0.7952, -0.2737, 0.04146, 0.9609, -0.2737, -0.318, 0.5835, -0.7472, -0.6104, 0.2628, -0.7473, -0.5411, 0.7952, -0.2737, -0.318, 0.5835, -0.7472, -0.9011, 0.3364, -0.2737, -0.5411, 0.7952, -0.2737, -0.6104, 0.2628, -0.7473, -0.6333, -0.2015, -0.7473, -0.9011, 0.3364, -0.2737, -0.6104, 0.2628, -0.7473, -0.8925, -0.3585, -0.2737, -0.9011, 0.3364, -0.2737, -0.6333, -0.2015, -0.7473, -0.3873, -0.54, -0.7472, -0.8925, -0.3585, -0.2737, -0.6333, -0.2015, -0.7473, -0.5013, -0.8209, -0.2737, -0.8925, -0.3585, -0.2737, -0.3873, -0.54, -0.7472, 0.01227, -0.6644, -0.7473, -0.5013, -0.8209, -0.2737, -0.3873, -0.54, -0.7472, 0.08872, -0.9577, -0.2737, -0.5013, -0.8209, -0.2737, 0.01227, -0.6644, -0.7473, 0.407, -0.5253, -0.7473, 0.08872, -0.9577, -0.2737, 0.01227, -0.6644, -0.7473, 0.6436, -0.7148, -0.2737, 0.08872, -0.9577, -0.2737, 0.407, -0.5253, -0.7473, 0.6357, -0.1936, -0.7472, 0.6436, -0.7148, -0.2737, 0.407, -0.5253, -0.7473, 0.9383, -0.2116, -0.2737, 0.6436, -0.7148, -0.2737, 0.6357, -0.1936, -0.7472, 0.6483, 0.1461, -0.7472, 0.9383, -0.2116, -0.2737, 0.6357, -0.1936, -0.7472, 0.9201, 0.2803, -0.2737, 0.9383, -0.2116, -0.2737, 0.6483, 0.1461, -0.7472, 0.4567, 0.4828, -0.7472, 0.9201, 0.2803, -0.2737, 0.6483, 0.1461, -0.7472, 0.6076, 0.7456, -0.2737, 0.9201, 0.2803, -0.2737, 0.4567, 0.4828, -0.7472, 0.07763, 0.66, -0.7472, 0.6076, 0.7456, -0.2737, 0.4567, 0.4828, -0.7472, 0.04145, 0.9609, -0.2736, 0.6076, 0.7456, -0.2737, 0.07763, 0.66, -0.7472, 0.0776, 0.66, -0.7473, -0.01181, -0.003442, -0.9999, -0.318, 0.5835, -0.7472, -0.318, 0.5835, -0.7472, -0.01182, -0.003471, -0.9999, -0.6104, 0.2628, -0.7473, -0.6104, 0.2628, -0.7473, -0.01181, -0.003447, -0.9999, -0.6333, -0.2015, -0.7473, -0.6333, -0.2015, -0.7473, -0.01182, -0.003425, -0.9999, -0.3873, -0.54, -0.7472, -0.3873, -0.54, -0.7472, -0.01182, -0.003459, -0.9999, 0.01227, -0.6644, -0.7473, 0.01227, -0.6644, -0.7473, -0.0118, -0.003446, -0.9999, 0.407, -0.5253, -0.7473, 0.407, -0.5253, -0.7473, -0.01185, -0.003457, -0.9999, 0.6357, -0.1936, -0.7472, 0.6357, -0.1936, -0.7472, -0.01181, -0.00342, -0.9999, 0.6483, 0.1461, -0.7472, 0.6483, 0.1461, -0.7472, -0.01185, -0.003441, -0.9999, 0.4567, 0.4828, -0.7472, 0.4567, 0.4828, -0.7472, -0.01183, -0.003465, -0.9999, 0.07763, 0.66, -0.7472, -0.9929, -0.1105, 0.0431, -0.9954, -0.08605, 0.0431, -0.9931, 0.01224, 0.1167, -0.9907, -0.1351, 0.01847, -0.999, 0.01229, 0.0431, -0.9907, -0.1103, -0.07999, -0.9963, -0.08615, -0.006149, -0.9963, -0.08614, -0.006164, -0.9954, -0.08604, 0.0431, -0.6515, 0.2805, 0.7049, -0.8285, 0.09223, 0.5524, -0.9303, 0.1977, 0.309, -0.9954, -0.08605, 0.0431, -0.9908, -0.1351, -0.006158, -0.9929, -0.1105, 0.0431, -0.992, 0.08576, 0.09225, -0.9931, 0.01224, 0.1167, -0.9923, -0.1105, -0.05542, -0.9651, -0.1804, 0.1898, -0.9872, -0.1595, -0.006159, -0.9929, -0.1105, 0.0431, -0.999, 0.01229, 0.0431, -0.9954, -0.08606, 0.04311, -0.9954, -0.08605, 0.04311, -0.9908, -0.1351, -0.006158, -0.9907, -0.1103, -0.07999, -0.9877, -0.1347, -0.08, -0.9872, -0.1595, -0.006159, -0.983, -0.1588, 0.09227, -0.9907, -0.1351, 0.01847, -0.9963, -0.08614, -0.006164, -0.9929, -0.1105, 0.0431, -0.9937, -0.1106, 0.01848, -0.9895, -0.08554, 0.1168, -0.9954, -0.08604, 0.0431, -0.9899, -0.135, 0.04311, -0.984, -0.1589, -0.07999, -0.9923, -0.1105, -0.05542, -0.9963, -0.08615, -0.006149, -0.8285, 0.09223, 0.5524, -0.8431, -0.2231, 0.4893, -0.9651, -0.1804, 0.1898, -0.9555, 0.2031, 0.2139, -0.9303, 0.1977, 0.309, -0.992, 0.08576, 0.09225, -0.6269, 0.3671, 0.6872, -0.3033, 0.363, 0.881, -0.6515, 0.2805, 0.7049, -0.9931, 0.01224, 0.1167, -0.9954, -0.08605, 0.0431, -0.9954, -0.08603, 0.04311, -0.9768, 0.01203, 0.2139, -0.9929, -0.1105, 0.0431, -0.9931, 0.01224, 0.1167, -0.9929, -0.1105, 0.0431, -0.9907, -0.1103, -0.07999, -0.9954, -0.08605, 0.0431, -0.9907, -0.1103, -0.07999, -0.999, 0.01229, 0.0431, -0.9984, 0.03692, 0.0431, -0.9907, -0.1103, -0.07999, -0.9907, -0.1351, 0.01847, -0.9907, -0.1103, -0.07999, -0.9907, -0.1351, 0.01847, -0.9929, -0.1105, 0.0431, -0.999, 0.01229, 0.0431, -0.9954, -0.08604, 0.0431, -0.9963, -0.08614, -0.006164, -0.9907, -0.1351, 0.01848, -0.9998, 0.01232, 0.01848, -0.9963, -0.08615, -0.006149, -0.9954, -0.08604, 0.0431, -0.9963, -0.08615, -0.006149, -0.9954, -0.08603, 0.04311, -0.9963, -0.08614, -0.006164, -0.9303, 0.1977, 0.309, -0.8285, 0.09223, 0.5524, -0.9768, 0.01203, 0.2139, -0.8907, 0.2833, 0.3555, -0.6515, 0.2805, 0.7049, -0.9303, 0.1977, 0.309, -0.6515, 0.2805, 0.7049, -0.3607, 0.188, 0.9135, -0.8285, 0.09223, 0.5524, -0.9929, -0.1105, 0.0431, -0.9908, -0.1351, -0.006158, -0.9899, -0.135, 0.0431, -0.9954, -0.08603, 0.04311, -0.9954, -0.08605, 0.0431, -0.9929, -0.1105, 0.0431, -0.9954, -0.08605, 0.0431, -0.9907, -0.1103, -0.07999, -0.9908, -0.1351, -0.006158, -0.9923, -0.1105, -0.05542, -0.9931, 0.01224, 0.1167, -0.9954, -0.08603, 0.04311, -0.9845, -0.08511, -0.1534, -0.992, 0.08576, 0.09225, -0.9923, -0.1105, -0.05542, -0.992, 0.08576, 0.09225, -0.9768, 0.01203, 0.2139, -0.9931, 0.01224, 0.1167, -0.9929, -0.1105, 0.0431, -0.9872, -0.1595, -0.006159, -0.9907, -0.1103, -0.07999, -0.9768, 0.01203, 0.2139, -0.9651, -0.1804, 0.1898, -0.9929, -0.1105, 0.0431, -0.9651, -0.1804, 0.1898, -0.9726, -0.2319, 0.01847, -0.9872, -0.1595, -0.006159, -0.9954, -0.08605, 0.04311, -0.9954, -0.08606, 0.04311, -0.9954, -0.08604, 0.0431, -0.9984, 0.03692, 0.0431, -0.999, 0.01229, 0.0431, -0.9954, -0.08605, 0.04311, -0.999, 0.01229, 0.0431, -0.9929, -0.1105, 0.0431, -0.9954, -0.08606, 0.04311, -0.9877, -0.1347, -0.08, -0.9907, -0.1103, -0.07999, -0.9984, 0.03692, 0.0431, -0.9899, -0.135, 0.0431, -0.9908, -0.1351, -0.006158, -0.9877, -0.1347, -0.08, -0.9908, -0.1351, -0.006158, -0.9907, -0.1103, -0.07999, -0.9907, -0.1103, -0.07999, -0.9907, -0.1351, 0.01847, -0.983, -0.1588, 0.09227, -0.9929, -0.1105, 0.0431, -0.9907, -0.1103, -0.07999, -0.9872, -0.1595, -0.006159, -0.9907, -0.1351, 0.01847, -0.9872, -0.1595, -0.006159, -0.9726, -0.2319, 0.01847, -0.983, -0.1588, 0.09227, -0.9937, -0.1106, 0.01848, -0.9929, -0.1105, 0.0431, -0.9899, -0.135, 0.0431, -0.9907, -0.1351, 0.01848, -0.9963, -0.08614, -0.006164, -0.9937, -0.1106, 0.01848, -0.9963, -0.08614, -0.006164, -0.9954, -0.08603, 0.04311, -0.9929, -0.1105, 0.0431, -0.9899, -0.135, 0.04311, -0.9954, -0.08604, 0.0431, -0.9907, -0.1351, 0.01848, -0.9929, -0.1106, 0.04312, -0.9895, -0.08554, 0.1168, -0.9899, -0.135, 0.04311, -0.9895, -0.08554, 0.1168, -0.9998, 0.01232, 0.01848, -0.9954, -0.08604, 0.0431, -0.9963, -0.08615, -0.006149, -0.9923, -0.1105, -0.05542, -0.9954, -0.08603, 0.04311, -0.9998, 0.01232, 0.01848, -0.984, -0.1589, -0.07999, -0.9963, -0.08615, -0.006149, -0.984, -0.1589, -0.07999, -0.9845, -0.08511, -0.1534, -0.9923, -0.1105, -0.05542, -0.9651, -0.1804, 0.1898, -0.8431, -0.2231, 0.4893, -0.9726, -0.2319, 0.01847, -0.9768, 0.01203, 0.2139, -0.8285, 0.09223, 0.5524, -0.9651, -0.1804, 0.1898, -0.8285, 0.09223, 0.5524, -0.3607, 0.188, 0.9135, -0.8431, -0.2231, 0.4893, -0.992, 0.08576, 0.09225, -0.9303, 0.1977, 0.309, -0.9768, 0.01203, 0.2139, -0.9845, -0.08511, -0.1534, -0.9555, 0.2031, 0.2139, -0.992, 0.08576, 0.09225, -0.9555, 0.2031, 0.2139, -0.8907, 0.2833, 0.3555, -0.9303, 0.1977, 0.309, -0.6515, 0.2805, 0.7049, -0.3033, 0.363, 0.881, -0.3607, 0.188, 0.9135, -0.8907, 0.2833, 0.3555, -0.6269, 0.3671, 0.6872, -0.6515, 0.2805, 0.7049, -0.6269, 0.3671, 0.6872, -0.3926, 0.5475, 0.739, -0.3033, 0.363, 0.881])] * 3)])
me_cylinder_001 = bpy.data.meshes.new('Cylinder.001')
me_cylinder_001.from_pydata([(0.0, 1.435, -48.3), (0.0, 1.435, 48.3), (0.28, 1.407, -48.3), (0.28, 1.407, 48.3), (0.5492, 1.326, -48.3), (0.5492, 1.326, 48.3), (0.7972, 1.193, -48.3), (0.7972, 1.193, 48.3), (1.015, 1.015, -48.3), (1.015, 1.015, 48.3), (1.193, 0.7972, -48.3), (1.193, 0.7972, 48.3), (1.326, 0.5492, -48.3), (1.326, 0.5492, 48.3), (1.407, 0.28, -48.3), (1.407, 0.28, 48.3), (1.435, 0.0, -48.3), (1.435, 0.0, 48.3), (1.407, -0.28, -48.3), (1.407, -0.28, 48.3), (1.326, -0.5492, -48.3), (1.326, -0.5492, 48.3), (1.193, -0.7972, -48.3), (1.193, -0.7972, 48.3), (1.015, -1.015, -48.3), (1.015, -1.015, 48.3), (0.7972, -1.193, -48.3), (0.7972, -1.193, 48.3), (0.5492, -1.326, -48.3), (0.5492, -1.326, 48.3), (0.28, -1.407, -48.3), (0.28, -1.407, 48.3), (0.0, -1.435, -48.3), (0.0, -1.435, 48.3), (-0.28, -1.407, -48.3), (-0.28, -1.407, 48.3), (-0.5492, -1.326, -48.3), (-0.5492, -1.326, 48.3), (-0.7972, -1.193, -48.3), (-0.7972, -1.193, 48.3), (-1.015, -1.015, -48.3), (-1.015, -1.015, 48.3), (-1.193, -0.7972, -48.3), (-1.193, -0.7972, 48.3), (-1.326, -0.5492, -48.3), (-1.326, -0.5492, 48.3), (-1.407, -0.28, -48.3), (-1.407, -0.28, 48.3), (-1.435, 0.0, -48.3), (-1.435, 0.0, 48.3), (-1.407, 0.28, -48.3), (-1.407, 0.28, 48.3), (-1.326, 0.5492, -48.3), (-1.326, 0.5492, 48.3), (-1.193, 0.7972, -48.3), (-1.193, 0.7972, 48.3), (-1.015, 1.015, -48.3), (-1.015, 1.015, 48.3), (-0.7972, 1.193, -48.3), (-0.7972, 1.193, 48.3), (-0.5492, 1.326, -48.3), (-0.5492, 1.326, 48.3), (-0.28, 1.407, -48.3), (-0.28, 1.407, 48.3)], [], [(0, 1, 3, 2), (2, 3, 5, 4), (4, 5, 7, 6), (6, 7, 9, 8), (8, 9, 11, 10), (10, 11, 13, 12), (12, 13, 15, 14), (14, 15, 17, 16), (16, 17, 19, 18), (18, 19, 21, 20), (20, 21, 23, 22), (22, 23, 25, 24), (24, 25, 27, 26), (26, 27, 29, 28), (28, 29, 31, 30), (30, 31, 33, 32), (32, 33, 35, 34), (34, 35, 37, 36), (36, 37, 39, 38), (38, 39, 41, 40), (40, 41, 43, 42), (42, 43, 45, 44), (44, 45, 47, 46), (46, 47, 49, 48), (48, 49, 51, 50), (50, 51, 53, 52), (52, 53, 55, 54), (54, 55, 57, 56), (56, 57, 59, 58), (58, 59, 61, 60), (60, 61, 63, 62), (62, 63, 1, 0)])
_uv = me_cylinder_001.uv_layers.new(name='UVMap')
_uv.uv.foreach_set('vector', [1.0, 0.0, 1.0, 1.0, 0.9688, 1.0, 0.9688, 0.0, 0.9688, 0.0, 0.9688, 1.0, 0.9375, 1.0, 0.9375, 0.0, 0.9375, 0.0, 0.9375, 1.0, 0.9062, 1.0, 0.9062, 0.0, 0.9062, 0.0, 0.9062, 1.0, 0.875, 1.0, 0.875, 0.0, 0.875, 0.0, 0.875, 1.0, 0.8438, 1.0, 0.8438, 0.0, 0.8438, 0.0, 0.8438, 1.0, 0.8125, 1.0, 0.8125, 0.0, 0.8125, 0.0, 0.8125, 1.0, 0.7812, 1.0, 0.7812, 0.0, 0.7812, 0.0, 0.7812, 1.0, 0.75, 1.0, 0.75, 0.0, 0.75, 0.0, 0.75, 1.0, 0.7188, 1.0, 0.7188, 0.0, 0.7188, 0.0, 0.7188, 1.0, 0.6875, 1.0, 0.6875, 0.0, 0.6875, 0.0, 0.6875, 1.0, 0.6562, 1.0, 0.6562, 0.0, 0.6562, 0.0, 0.6562, 1.0, 0.625, 1.0, 0.625, 0.0, 0.625, 0.0, 0.625, 1.0, 0.5938, 1.0, 0.5938, 0.0, 0.5938, 0.0, 0.5938, 1.0, 0.5625, 1.0, 0.5625, 0.0, 0.5625, 0.0, 0.5625, 1.0, 0.5312, 1.0, 0.5312, 0.0, 0.5312, 0.0, 0.5312, 1.0, 0.5, 1.0, 0.5, 0.0, 0.5, 0.0, 0.5, 1.0, 0.4688, 1.0, 0.4688, 0.0, 0.4688, 0.0, 0.4688, 1.0, 0.4375, 1.0, 0.4375, 0.0, 0.4375, 0.0, 0.4375, 1.0, 0.4062, 1.0, 0.4062, 0.0, 0.4062, 0.0, 0.4062, 1.0, 0.375, 1.0, 0.375, 0.0, 0.375, 0.0, 0.375, 1.0, 0.3438, 1.0, 0.3438, 0.0, 0.3438, 0.0, 0.3438, 1.0, 0.3125, 1.0, 0.3125, 0.0, 0.3125, 0.0, 0.3125, 1.0, 0.2812, 1.0, 0.2812, 0.0, 0.2812, 0.0, 0.2812, 1.0, 0.25, 1.0, 0.25, 0.0, 0.25, 0.0, 0.25, 1.0, 0.2188, 1.0, 0.2188, 0.0, 0.2188, 0.0, 0.2188, 1.0, 0.1875, 1.0, 0.1875, 0.0, 0.1875, 0.0, 0.1875, 1.0, 0.1562, 1.0, 0.1562, 0.0, 0.1562, 0.0, 0.1562, 1.0, 0.125, 1.0, 0.125, 0.0, 0.125, 0.0, 0.125, 1.0, 0.09375, 1.0, 0.09375, 0.0, 0.09375, 0.0, 0.09375, 1.0, 0.0625, 1.0, 0.0625, 0.0, 0.0625, 0.0, 0.0625, 1.0, 0.03125, 1.0, 0.03125, 0.0, 0.03125, 0.0, 0.03125, 1.0, 0.0, 1.0, 0.0, 0.0])
me_cylinder_001.update()
me_sphere = bpy.data.meshes.new('Sphere')
me_sphere.from_pydata([(0.0, 1.667, 2.494), (0.0, 2.772, 1.148), (0.0, 2.942, 0.5853), (0.0, 3.0, 0.0), (0.0, 2.942, -0.5853), (0.0, 2.772, -1.148), (0.0, 1.667, -2.494), (0.1142, 0.574, 2.942), (0.224, 1.126, 2.772), (0.3252, 1.635, 2.494), (0.4138, 2.081, 2.121), (0.4866, 2.446, 1.667), (0.5407, 2.718, 1.148), (0.574, 2.886, 0.5853), (0.5853, 2.942, 0.0), (0.574, 2.886, -0.5853), (0.5407, 2.718, -1.148), (0.4866, 2.446, -1.667), (0.4138, 2.081, -2.121), (0.3252, 1.635, -2.494), (0.224, 1.126, -2.772), (0.1142, 0.574, -2.942), (0.224, 0.5407, 2.942), (0.4393, 1.061, 2.772), (0.6378, 1.54, 2.494), (0.8118, 1.96, 2.121), (0.9546, 2.305, 1.667), (1.061, 2.561, 1.148), (1.126, 2.718, 0.5853), (1.148, 2.772, 0.0), (1.126, 2.718, -0.5853), (1.061, 2.561, -1.148), (0.9546, 2.305, -1.667), (0.8118, 1.96, -2.121), (0.6378, 1.54, -2.494), (0.4393, 1.061, -2.772), (0.224, 0.5407, -2.942), (0.3252, 0.4866, 2.942), (0.6378, 0.9546, 2.772), (0.926, 1.386, 2.494), (1.179, 1.764, 2.121), (1.386, 2.074, 1.667), (1.54, 2.305, 1.148), (1.635, 2.446, 0.5853), (1.667, 2.494, 0.0), (1.635, 2.446, -0.5853), (1.54, 2.305, -1.148), (1.386, 2.074, -1.667), (1.179, 1.764, -2.121), (0.926, 1.386, -2.494), (0.6378, 0.9546, -2.772), (0.3252, 0.4866, -2.942), (0.4138, 0.4138, 2.942), (0.8118, 0.8118, 2.772), (1.179, 1.179, 2.494), (1.5, 1.5, 2.121), (1.764, 1.764, 1.667), (1.96, 1.96, 1.148), (2.081, 2.081, 0.5853), (2.121, 2.121, 0.0), (2.081, 2.081, -0.5853), (1.96, 1.96, -1.148), (1.764, 1.764, -1.667), (1.5, 1.5, -2.121), (1.179, 1.179, -2.494), (0.8118, 0.8118, -2.772), (0.4138, 0.4138, -2.942), (0.4866, 0.3252, 2.942), (0.9546, 0.6378, 2.772), (1.386, 0.926, 2.494), (1.764, 1.179, 2.121), (2.074, 1.386, 1.667), (2.305, 1.54, 1.148), (2.446, 1.635, 0.5853), (2.494, 1.667, 0.0), (2.446, 1.635, -0.5853), (2.305, 1.54, -1.148), (2.074, 1.386, -1.667), (1.764, 1.179, -2.121), (1.386, 0.926, -2.494), (0.9546, 0.6378, -2.772), (0.4866, 0.3252, -2.942), (0.0, 0.0, 3.0), (0.5407, 0.224, 2.942), (1.061, 0.4393, 2.772), (1.54, 0.6378, 2.494), (1.96, 0.8118, 2.121), (2.305, 0.9546, 1.667), (2.561, 1.061, 1.148), (2.718, 1.126, 0.5853), (2.772, 1.148, 0.0), (2.718, 1.126, -0.5853), (2.561, 1.061, -1.148), (2.305, 0.9546, -1.667), (1.96, 0.8118, -2.121), (1.54, 0.6378, -2.494), (1.061, 0.4393, -2.772), (0.5407, 0.224, -2.942), (0.574, 0.1142, 2.942), (1.126, 0.224, 2.772), (1.635, 0.3252, 2.494), (2.081, 0.4138, 2.121), (2.446, 0.4866, 1.667), (2.718, 0.5407, 1.148), (2.886, 0.574, 0.5853), (2.942, 0.5853, 0.0), (2.886, 0.574, -0.5853), (2.718, 0.5407, -1.148), (2.446, 0.4866, -1.667), (2.081, 0.4138, -2.121), (1.635, 0.3252, -2.494), (1.126, 0.224, -2.772), (0.574, 0.1142, -2.942), (0.5853, -1.49e-08, 2.942), (1.148, -1.043e-07, 2.772), (1.667, -1.192e-07, 2.494), (2.121, 8.941e-08, 2.121), (2.494, -8.941e-08, 1.667), (2.772, -1.788e-07, 1.148), (2.942, -1.788e-07, 0.5853), (3.0, -2.384e-07, 0.0), (2.942, -1.788e-07, -0.5853), (2.772, -1.788e-07, -1.148), (2.494, -8.941e-08, -1.667), (2.121, 8.941e-08, -2.121), (1.667, -1.192e-07, -2.494), (1.148, -1.043e-07, -2.772), (0.5853, -1.49e-08, -2.942), (0.574, -0.1142, 2.942), (1.126, -0.224, 2.772), (1.635, -0.3252, 2.494), (2.081, -0.4138, 2.121), (2.446, -0.4866, 1.667), (2.718, -0.5407, 1.148), (2.886, -0.574, 0.5853), (2.942, -0.5853, 0.0), (2.886, -0.574, -0.5853), (2.718, -0.5407, -1.148), (2.446, -0.4866, -1.667), (2.081, -0.4138, -2.121), (1.635, -0.3252, -2.494), (1.126, -0.224, -2.772), (0.574, -0.1142, -2.942), (0.5407, -0.224, 2.942), (1.061, -0.4393, 2.772), (1.54, -0.6378, 2.494), (1.96, -0.8118, 2.121), (2.305, -0.9546, 1.667), (2.561, -1.061, 1.148), (2.718, -1.126, 0.5853), (2.772, -1.148, 0.0), (2.718, -1.126, -0.5853), (2.561, -1.061, -1.148), (2.305, -0.9546, -1.667), (1.96, -0.8118, -2.121), (1.54, -0.6378, -2.494), (1.061, -0.4393, -2.772), (0.5407, -0.224, -2.942), (0.4866, -0.3252, 2.942), (0.9546, -0.6378, 2.772), (1.386, -0.926, 2.494), (1.764, -1.179, 2.121), (2.074, -1.386, 1.667), (2.305, -1.54, 1.148), (2.446, -1.635, 0.5853), (2.494, -1.667, 0.0), (2.446, -1.635, -0.5853), (2.305, -1.54, -1.148), (2.074, -1.386, -1.667), (1.764, -1.179, -2.121), (1.386, -0.926, -2.494), (0.9546, -0.6378, -2.772), (0.4866, -0.3252, -2.942), (0.4138, -0.4138, 2.942), (0.8118, -0.8118, 2.772), (1.179, -1.179, 2.494), (1.5, -1.5, 2.121), (1.764, -1.764, 1.667), (1.96, -1.96, 1.148), (2.081, -2.081, 0.5853), (2.121, -2.121, 0.0), (2.081, -2.081, -0.5853), (1.96, -1.96, -1.148), (1.764, -1.764, -1.667), (1.5, -1.5, -2.121), (1.179, -1.179, -2.494), (0.8118, -0.8118, -2.772), (0.4138, -0.4138, -2.942), (0.3252, -0.4866, 2.942), (0.6378, -0.9546, 2.772), (0.926, -1.386, 2.494), (1.179, -1.764, 2.121), (1.386, -2.074, 1.667), (1.54, -2.305, 1.148), (1.635, -2.446, 0.5853), (1.667, -2.494, 0.0), (1.635, -2.446, -0.5853), (1.54, -2.305, -1.148), (1.386, -2.074, -1.667), (1.179, -1.764, -2.121), (0.926, -1.386, -2.494), (0.6378, -0.9546, -2.772), (0.3252, -0.4866, -2.942), (0.224, -0.5407, 2.942), (0.4393, -1.061, 2.772), (0.6378, -1.54, 2.494), (0.8118, -1.96, 2.121), (0.9546, -2.305, 1.667), (1.061, -2.561, 1.148), (1.126, -2.718, 0.5853), (1.148, -2.772, 0.0), (1.126, -2.718, -0.5853), (1.061, -2.561, -1.148), (0.9546, -2.305, -1.667), (0.8118, -1.96, -2.121), (0.6378, -1.54, -2.494), (0.4393, -1.061, -2.772), (0.224, -0.5407, -2.942), (0.1142, -0.574, 2.942), (0.224, -1.126, 2.772), (0.3252, -1.635, 2.494), (0.4138, -2.081, 2.121), (0.4866, -2.446, 1.667), (0.5407, -2.718, 1.148), (0.574, -2.886, 0.5853), (0.5853, -2.942, 0.0), (0.574, -2.886, -0.5853), (0.5407, -2.718, -1.148), (0.4866, -2.446, -1.667), (0.4138, -2.081, -2.121), (0.3252, -1.635, -2.494), (0.224, -1.126, -2.772), (0.1142, -0.574, -2.942), (-5.215e-08, -0.5853, 2.942), (-1.49e-07, -1.148, 2.772), (-2.98e-07, -1.667, 2.494), (8.941e-08, -2.121, 2.121), (-1.788e-07, -2.494, 1.667), (0.0, -2.772, 1.148), (-4.172e-07, -2.942, 0.5853), (-4.172e-07, -3.0, 0.0), (-4.172e-07, -2.942, -0.5853), (0.0, -2.772, -1.148), (-1.788e-07, -2.494, -1.667), (8.941e-08, -2.121, -2.121), (-2.98e-07, -1.667, -2.494), (-1.49e-07, -1.148, -2.772), (-5.215e-08, -0.5853, -2.942), (0.0, 0.0, -3.0), (-0.1142, -0.574, 2.942), (-0.224, -1.126, 2.772), (-0.3252, -1.635, 2.494), (-0.4138, -2.081, 2.121), (-0.4866, -2.446, 1.667), (-0.5407, -2.718, 1.148), (-0.574, -2.886, 0.5853), (-0.5853, -2.942, 0.0), (-0.574, -2.886, -0.5853), (-0.5407, -2.718, -1.148), (-0.4866, -2.446, -1.667), (-0.4138, -2.081, -2.121), (-0.3252, -1.635, -2.494), (-0.224, -1.126, -2.772), (-0.1142, -0.574, -2.942), (-0.224, -0.5407, 2.942), (-0.4393, -1.061, 2.772), (-0.6378, -1.54, 2.494), (-0.8118, -1.96, 2.121), (-0.9546, -2.305, 1.667), (-1.061, -2.561, 1.148), (-1.126, -2.718, 0.5853), (-1.148, -2.772, 0.0), (-1.126, -2.718, -0.5853), (-1.061, -2.561, -1.148), (-0.9546, -2.305, -1.667), (-0.8118, -1.96, -2.121), (-0.6378, -1.54, -2.494), (-0.4393, -1.061, -2.772), (-0.224, -0.5407, -2.942), (-0.3252, -0.4866, 2.942), (-0.6378, -0.9546, 2.772), (-0.926, -1.386, 2.494), (-1.179, -1.764, 2.121), (-1.386, -2.074, 1.667), (-1.54, -2.305, 1.148), (-1.635, -2.446, 0.5853), (-1.667, -2.494, 0.0), (-1.635, -2.446, -0.5853), (-1.54, -2.305, -1.148), (-1.386, -2.074, -1.667), (-1.179, -1.764, -2.121), (-0.926, -1.386, -2.494), (-0.6378, -0.9546, -2.772), (-0.3252, -0.4866, -2.942), (-0.4138, -0.4138, 2.942), (-0.8118, -0.8118, 2.772), (-1.179, -1.179, 2.494), (-1.5, -1.5, 2.121), (-1.764, -1.764, 1.667), (-1.96, -1.96, 1.148), (-2.081, -2.081, 0.5853), (-2.121, -2.121, 0.0), (-2.081, -2.081, -0.5853), (-1.96, -1.96, -1.148), (-1.764, -1.764, -1.667), (-1.5, -1.5, -2.121), (-1.179, -1.179, -2.494), (-0.8118, -0.8118, -2.772), (-0.4138, -0.4138, -2.942), (-0.4866, -0.3252, 2.942), (-0.9546, -0.6378, 2.772), (-1.386, -0.926, 2.494), (-1.764, -1.179, 2.121), (-2.074, -1.386, 1.667), (-2.305, -1.54, 1.148), (-2.446, -1.635, 0.5853), (-2.494, -1.667, 0.0), (-2.446, -1.635, -0.5853), (-2.305, -1.54, -1.148), (-2.074, -1.386, -1.667), (-1.764, -1.179, -2.121), (-1.386, -0.926, -2.494), (-0.9546, -0.6378, -2.772), (-0.4866, -0.3252, -2.942), (-0.5407, -0.224, 2.942), (-1.061, -0.4393, 2.772), (-1.54, -0.6378, 2.494), (-1.96, -0.8118, 2.121), (-2.305, -0.9546, 1.667), (-2.561, -1.061, 1.148), (-2.718, -1.126, 0.5853), (-2.772, -1.148, 0.0), (-2.718, -1.126, -0.5853), (-2.561, -1.061, -1.148), (-2.305, -0.9546, -1.667), (-1.96, -0.8118, -2.121), (-1.54, -0.6378, -2.494), (-1.061, -0.4393, -2.772), (-0.5407, -0.224, -2.942), (-0.574, -0.1142, 2.942), (-1.126, -0.224, 2.772), (-1.635, -0.3252, 2.494), (-2.081, -0.4138, 2.121), (-2.446, -0.4866, 1.667), (-2.718, -0.5407, 1.148), (-2.886, -0.574, 0.5853), (-2.942, -0.5853, 0.0), (-2.886, -0.574, -0.5853), (-2.718, -0.5407, -1.148), (-2.446, -0.4866, -1.667), (-2.081, -0.4138, -2.121), (-1.635, -0.3252, -2.494), (-1.126, -0.224, -2.772), (-0.574, -0.1142, -2.942), (-0.5853, 9.686e-08, 2.942), (-1.148, 2.235e-07, 2.772), (-1.667, 5.662e-07, 2.494), (-2.121, -8.941e-08, 2.121), (-2.494, 3.874e-07, 1.667), (-2.772, 1.192e-07, 1.148), (-2.942, 6.557e-07, 0.5853), (-3.0, 4.768e-07, 0.0), (-2.942, 6.557e-07, -0.5853), (-2.772, 1.192e-07, -1.148), (-2.494, 3.874e-07, -1.667), (-2.121, -8.941e-08, -2.121), (-1.667, 5.662e-07, -2.494), (-1.148, 2.235e-07, -2.772), (-0.5853, 9.686e-08, -2.942), (-0.574, 0.1142, 2.942), (-1.126, 0.224, 2.772), (-1.635, 0.3252, 2.494), (-2.081, 0.4138, 2.121), (-2.446, 0.4866, 1.667), (-2.718, 0.5407, 1.148), (-2.886, 0.574, 0.5853), (-2.942, 0.5853, 0.0), (-2.886, 0.574, -0.5853), (-2.718, 0.5407, -1.148), (-2.446, 0.4866, -1.667), (-2.081, 0.4138, -2.121), (-1.635, 0.3252, -2.494), (-1.126, 0.224, -2.772), (-0.574, 0.1142, -2.942), (-0.5407, 0.224, 2.942), (-1.061, 0.4393, 2.772), (-1.54, 0.6378, 2.494), (-1.96, 0.8118, 2.121), (-2.305, 0.9546, 1.667), (-2.561, 1.061, 1.148), (-2.718, 1.126, 0.5853), (-2.772, 1.148, 0.0), (-2.718, 1.126, -0.5853), (-2.561, 1.061, -1.148), (-2.305, 0.9546, -1.667), (-1.96, 0.8118, -2.121), (-1.54, 0.6378, -2.494), (-1.061, 0.4393, -2.772), (-0.5407, 0.224, -2.942), (-0.4866, 0.3252, 2.942), (-0.9546, 0.6378, 2.772), (-1.386, 0.926, 2.494), (-1.764, 1.179, 2.121), (-2.074, 1.386, 1.667), (-2.305, 1.54, 1.148), (-2.446, 1.635, 0.5853), (-2.494, 1.667, 0.0), (-2.446, 1.635, -0.5853), (-2.305, 1.54, -1.148), (-2.074, 1.386, -1.667), (-1.764, 1.179, -2.121), (-1.386, 0.926, -2.494), (-0.9546, 0.6378, -2.772), (-0.4866, 0.3252, -2.942), (-0.4138, 0.4138, 2.942), (-0.8118, 0.8118, 2.772), (-1.179, 1.179, 2.494), (-1.5, 1.5, 2.121), (-1.764, 1.764, 1.667), (-1.96, 1.96, 1.148), (-2.081, 2.081, 0.5853), (-2.121, 2.121, 0.0), (-2.081, 2.081, -0.5853), (-1.96, 1.96, -1.148), (-1.764, 1.764, -1.667), (-1.5, 1.5, -2.121), (-1.179, 1.179, -2.494), (-0.8118, 0.8118, -2.772), (-0.4138, 0.4138, -2.942), (-0.3252, 0.4866, 2.942), (-0.6378, 0.9546, 2.772), (-0.926, 1.386, 2.494), (-1.179, 1.764, 2.121), (-1.386, 2.074, 1.667), (-1.54, 2.305, 1.148), (-1.635, 2.446, 0.5853), (-1.667, 2.494, 0.0), (-1.635, 2.446, -0.5853), (-1.54, 2.305, -1.148), (-1.386, 2.074, -1.667), (-1.179, 1.764, -2.121), (-0.926, 1.386, -2.494), (-0.6378, 0.9546, -2.772), (-0.3252, 0.4866, -2.942), (-0.224, 0.5407, 2.942), (-0.4393, 1.061, 2.772), (-0.6378, 1.54, 2.494), (-0.8118, 1.96, 2.121), (-0.9546, 2.305, 1.667), (-1.061, 2.561, 1.148), (-1.126, 2.718, 0.5853), (-1.148, 2.772, 0.0), (-1.126, 2.718, -0.5853), (-1.061, 2.561, -1.148), (-0.9546, 2.305, -1.667), (-0.8118, 1.96, -2.121), (-0.6378, 1.54, -2.494), (-0.4393, 1.061, -2.772), (-0.224, 0.5407, -2.942), (-0.1142, 0.574, 2.942), (-0.224, 1.126, 2.772), (-0.3252, 1.635, 2.494), (-0.4138, 2.081, 2.121), (-0.4866, 2.446, 1.667), (-0.5407, 2.718, 1.148), (-0.574, 2.886, 0.5853), (-0.5853, 2.942, 0.0), (-0.574, 2.886, -0.5853), (-0.5407, 2.718, -1.148), (-0.4866, 2.446, -1.667), (-0.4138, 2.081, -2.121), (-0.3252, 1.635, -2.494), (-0.224, 1.126, -2.772), (-0.1142, 0.574, -2.942), (1.416e-07, 0.5853, 2.942), (2.533e-07, 1.148, 2.772), (-8.941e-08, 2.121, 2.121), (5.364e-07, 2.494, 1.667), (5.364e-07, 2.494, -1.667), (-8.941e-08, 2.121, -2.121), (2.533e-07, 1.148, -2.772), (1.416e-07, 0.5853, -2.942)], [], [(5, 4, 15, 16), (0, 475, 8, 9), (478, 5, 16, 17), (476, 0, 9, 10), (479, 478, 17, 18), (477, 476, 10, 11), (6, 479, 18, 19), (1, 477, 11, 12), (480, 6, 19, 20), (2, 1, 12, 13), (481, 480, 20, 21), (3, 2, 13, 14), (474, 82, 7), (248, 481, 21), (4, 3, 14, 15), (475, 474, 7, 8), (7, 82, 22), (248, 21, 36), (15, 14, 29, 30), (8, 7, 22, 23), (16, 15, 30, 31), (9, 8, 23, 24), (17, 16, 31, 32), (10, 9, 24, 25), (18, 17, 32, 33), (11, 10, 25, 26), (19, 18, 33, 34), (12, 11, 26, 27), (20, 19, 34, 35), (13, 12, 27, 28), (21, 20, 35, 36), (14, 13, 28, 29), (26, 25, 40, 41), (34, 33, 48, 49), (27, 26, 41, 42), (35, 34, 49, 50), (28, 27, 42, 43), (36, 35, 50, 51), (29, 28, 43, 44), (22, 82, 37), (248, 36, 51), (30, 29, 44, 45), (23, 22, 37, 38), (31, 30, 45, 46), (24, 23, 38, 39), (32, 31, 46, 47), (25, 24, 39, 40), (33, 32, 47, 48), (45, 44, 59, 60), (38, 37, 52, 53), (46, 45, 60, 61), (39, 38, 53, 54), (47, 46, 61, 62), (40, 39, 54, 55), (48, 47, 62, 63), (41, 40, 55, 56), (49, 48, 63, 64), (42, 41, 56, 57), (50, 49, 64, 65), (43, 42, 57, 58), (51, 50, 65, 66), (44, 43, 58, 59), (37, 82, 52), (248, 51, 66), (64, 63, 78, 79), (57, 56, 71, 72), (65, 64, 79, 80), (58, 57, 72, 73), (66, 65, 80, 81), (59, 58, 73, 74), (52, 82, 67), (248, 66, 81), (60, 59, 74, 75), (53, 52, 67, 68), (61, 60, 75, 76), (54, 53, 68, 69), (62, 61, 76, 77), (55, 54, 69, 70), (63, 62, 77, 78), (56, 55, 70, 71), (76, 75, 91, 92), (69, 68, 84, 85), (77, 76, 92, 93), (70, 69, 85, 86), (78, 77, 93, 94), (71, 70, 86, 87), (79, 78, 94, 95), (72, 71, 87, 88), (80, 79, 95, 96), (73, 72, 88, 89), (81, 80, 96, 97), (74, 73, 89, 90), (67, 82, 83), (248, 81, 97), (75, 74, 90, 91), (68, 67, 83, 84), (96, 95, 110, 111), (89, 88, 103, 104), (97, 96, 111, 112), (90, 89, 104, 105), (83, 82, 98), (248, 97, 112), (91, 90, 105, 106), (84, 83, 98, 99), (92, 91, 106, 107), (85, 84, 99, 100), (93, 92, 107, 108), (86, 85, 100, 101), (94, 93, 108, 109), (87, 86, 101, 102), (95, 94, 109, 110), (88, 87, 102, 103), (100, 99, 114, 115), (108, 107, 122, 123), (101, 100, 115, 116), (109, 108, 123, 124), (102, 101, 116, 117), (110, 109, 124, 125), (103, 102, 117, 118), (111, 110, 125, 126), (104, 103, 118, 119), (112, 111, 126, 127), (105, 104, 119, 120), (98, 82, 113), (248, 112, 127), (106, 105, 120, 121), (99, 98, 113, 114), (107, 106, 121, 122), (119, 118, 133, 134), (127, 126, 141, 142), (120, 119, 134, 135), (113, 82, 128), (248, 127, 142), (121, 120, 135, 136), (114, 113, 128, 129), (122, 121, 136, 137), (115, 114, 129, 130), (123, 122, 137, 138), (116, 115, 130, 131), (124, 123, 138, 139), (117, 116, 131, 132), (125, 124, 139, 140), (118, 117, 132, 133), (126, 125, 140, 141), (138, 137, 152, 153), (131, 130, 145, 146), (139, 138, 153, 154), (132, 131, 146, 147), (140, 139, 154, 155), (133, 132, 147, 148), (141, 140, 155, 156), (134, 133, 148, 149), (142, 141, 156, 157), (135, 134, 149, 150), (128, 82, 143), (248, 142, 157), (136, 135, 150, 151), (129, 128, 143, 144), (137, 136, 151, 152), (130, 129, 144, 145), (157, 156, 171, 172), (150, 149, 164, 165), (143, 82, 158), (248, 157, 172), (151, 150, 165, 166), (144, 143, 158, 159), (152, 151, 166, 167), (145, 144, 159, 160), (153, 152, 167, 168), (146, 145, 160, 161), (154, 153, 168, 169), (147, 146, 161, 162), (155, 154, 169, 170), (148, 147, 162, 163), (156, 155, 170, 171), (149, 148, 163, 164), (161, 160, 175, 176), (169, 168, 183, 184), (162, 161, 176, 177), (170, 169, 184, 185), (163, 162, 177, 178), (171, 170, 185, 186), (164, 163, 178, 179), (172, 171, 186, 187), (165, 164, 179, 180), (158, 82, 173), (248, 172, 187), (166, 165, 180, 181), (159, 158, 173, 174), (167, 166, 181, 182), (160, 159, 174, 175), (168, 167, 182, 183), (180, 179, 194, 195), (173, 82, 188), (248, 187, 202), (181, 180, 195, 196), (174, 173, 188, 189), (182, 181, 196, 197), (175, 174, 189, 190), (183, 182, 197, 198), (176, 175, 190, 191), (184, 183, 198, 199), (177, 176, 191, 192), (185, 184, 199, 200), (178, 177, 192, 193), (186, 185, 200, 201), (179, 178, 193, 194), (187, 186, 201, 202), (199, 198, 213, 214), (192, 191, 206, 207), (200, 199, 214, 215), (193, 192, 207, 208), (201, 200, 215, 216), (194, 193, 208, 209), (202, 201, 216, 217), (195, 194, 209, 210), (188, 82, 203), (248, 202, 217), (196, 195, 210, 211), (189, 188, 203, 204), (197, 196, 211, 212), (190, 189, 204, 205), (198, 197, 212, 213), (191, 190, 205, 206), (248, 217, 232), (211, 210, 225, 226), (204, 203, 218, 219), (212, 211, 226, 227), (205, 204, 219, 220), (213, 212, 227, 228), (206, 205, 220, 221), (214, 213, 228, 229), (207, 206, 221, 222), (215, 214, 229, 230), (208, 207, 222, 223), (216, 215, 230, 231), (209, 208, 223, 224), (217, 216, 231, 232), (210, 209, 224, 225), (203, 82, 218), (230, 229, 244, 245), (223, 222, 237, 238), (231, 230, 245, 246), (224, 223, 238, 239), (232, 231, 246, 247), (225, 224, 239, 240), (218, 82, 233), (248, 232, 247), (226, 225, 240, 241), (219, 218, 233, 234), (227, 226, 241, 242), (220, 219, 234, 235), (228, 227, 242, 243), (221, 220, 235, 236), (229, 228, 243, 244), (222, 221, 236, 237), (234, 233, 249, 250), (242, 241, 257, 258), (235, 234, 250, 251), (243, 242, 258, 259), (236, 235, 251, 252), (244, 243, 259, 260), (237, 236, 252, 253), (245, 244, 260, 261), (238, 237, 253, 254), (246, 245, 261, 262), (239, 238, 254, 255), (247, 246, 262, 263), (240, 239, 255, 256), (233, 82, 249), (248, 247, 263), (241, 240, 256, 257), (254, 253, 268, 269), (262, 261, 276, 277), (255, 254, 269, 270), (263, 262, 277, 278), (256, 255, 270, 271), (249, 82, 264), (248, 263, 278), (257, 256, 271, 272), (250, 249, 264, 265), (258, 257, 272, 273), (251, 250, 265, 266), (259, 258, 273, 274), (252, 251, 266, 267), (260, 259, 274, 275), (253, 252, 267, 268), (261, 260, 275, 276), (273, 272, 287, 288), (266, 265, 280, 281), (274, 273, 288, 289), (267, 266, 281, 282), (275, 274, 289, 290), (268, 267, 282, 283), (276, 275, 290, 291), (269, 268, 283, 284), (277, 276, 291, 292), (270, 269, 284, 285), (278, 277, 292, 293), (271, 270, 285, 286), (264, 82, 279), (248, 278, 293), (272, 271, 286, 287), (265, 264, 279, 280), (292, 291, 306, 307), (285, 284, 299, 300), (293, 292, 307, 308), (286, 285, 300, 301), (279, 82, 294), (248, 293, 308), (287, 286, 301, 302), (280, 279, 294, 295), (288, 287, 302, 303), (281, 280, 295, 296), (289, 288, 303, 304), (282, 281, 296, 297), (290, 289, 304, 305), (283, 282, 297, 298), (291, 290, 305, 306), (284, 283, 298, 299), (296, 295, 310, 311), (304, 303, 318, 319), (297, 296, 311, 312), (305, 304, 319, 320), (298, 297, 312, 313), (306, 305, 320, 321), (299, 298, 313, 314), (307, 306, 321, 322), (300, 299, 314, 315), (308, 307, 322, 323), (301, 300, 315, 316), (294, 82, 309), (248, 308, 323), (302, 301, 316, 317), (295, 294, 309, 310), (303, 302, 317, 318), (315, 314, 329, 330), (323, 322, 337, 338), (316, 315, 330, 331), (309, 82, 324), (248, 323, 338), (317, 316, 331, 332), (310, 309, 324, 325), (318, 317, 332, 333), (311, 310, 325, 326), (319, 318, 333, 334), (312, 311, 326, 327), (320, 319, 334, 335), (313, 312, 327, 328), (321, 320, 335, 336), (314, 313, 328, 329), (322, 321, 336, 337), (334, 333, 348, 349), (327, 326, 341, 342), (335, 334, 349, 350), (328, 327, 342, 343), (336, 335, 350, 351), (329, 328, 343, 344), (337, 336, 351, 352), (330, 329, 344, 345), (338, 337, 352, 353), (331, 330, 345, 346), (324, 82, 339), (248, 338, 353), (332, 331, 346, 347), (325, 324, 339, 340), (333, 332, 347, 348), (326, 325, 340, 341), (353, 352, 367, 368), (346, 345, 360, 361), (339, 82, 354), (248, 353, 368), (347, 346, 361, 362), (340, 339, 354, 355), (348, 347, 362, 363), (341, 340, 355, 356), (349, 348, 363, 364), (342, 341, 356, 357), (350, 349, 364, 365), (343, 342, 357, 358), (351, 350, 365, 366), (344, 343, 358, 359), (352, 351, 366, 367), (345, 344, 359, 360), (365, 364, 379, 380), (358, 357, 372, 373), (366, 365, 380, 381), (359, 358, 373, 374), (367, 366, 381, 382), (360, 359, 374, 375), (368, 367, 382, 383), (361, 360, 375, 376), (354, 82, 369), (248, 368, 383), (362, 361, 376, 377), (355, 354, 369, 370), (363, 362, 377, 378), (356, 355, 370, 371), (364, 363, 378, 379), (357, 356, 371, 372), (369, 82, 384), (248, 383, 398), (377, 376, 391, 392), (370, 369, 384, 385), (378, 377, 392, 393), (371, 370, 385, 386), (379, 378, 393, 394), (372, 371, 386, 387), (380, 379, 394, 395), (373, 372, 387, 388), (381, 380, 395, 396), (374, 373, 388, 389), (382, 381, 396, 397), (375, 374, 389, 390), (383, 382, 397, 398), (376, 375, 390, 391), (388, 387, 402, 403), (396, 395, 410, 411), (389, 388, 403, 404), (397, 396, 411, 412), (390, 389, 404, 405), (398, 397, 412, 413), (391, 390, 405, 406), (384, 82, 399), (248, 398, 413), (392, 391, 406, 407), (385, 384, 399, 400), (393, 392, 407, 408), (386, 385, 400, 401), (394, 393, 408, 409), (387, 386, 401, 402), (395, 394, 409, 410), (407, 406, 421, 422), (400, 399, 414, 415), (408, 407, 422, 423), (401, 400, 415, 416), (409, 408, 423, 424), (402, 401, 416, 417), (410, 409, 424, 425), (403, 402, 417, 418), (411, 410, 425, 426), (404, 403, 418, 419), (412, 411, 426, 427), (405, 404, 419, 420), (413, 412, 427, 428), (406, 405, 420, 421), (399, 82, 414), (248, 413, 428), (426, 425, 440, 441), (419, 418, 433, 434), (427, 426, 441, 442), (420, 419, 434, 435), (428, 427, 442, 443), (421, 420, 435, 436), (414, 82, 429), (248, 428, 443), (422, 421, 436, 437), (415, 414, 429, 430), (423, 422, 437, 438), (416, 415, 430, 431), (424, 423, 438, 439), (417, 416, 431, 432), (425, 424, 439, 440), (418, 417, 432, 433), (430, 429, 444, 445), (438, 437, 452, 453), (431, 430, 445, 446), (439, 438, 453, 454), (432, 431, 446, 447), (440, 439, 454, 455), (433, 432, 447, 448), (441, 440, 455, 456), (434, 433, 448, 449), (442, 441, 456, 457), (435, 434, 449, 450), (443, 442, 457, 458), (436, 435, 450, 451), (429, 82, 444), (248, 443, 458), (437, 436, 451, 452), (449, 448, 463, 464), (457, 456, 471, 472), (450, 449, 464, 465), (458, 457, 472, 473), (451, 450, 465, 466), (444, 82, 459), (248, 458, 473), (452, 451, 466, 467), (445, 444, 459, 460), (453, 452, 467, 468), (446, 445, 460, 461), (454, 453, 468, 469), (447, 446, 461, 462), (455, 454, 469, 470), (448, 447, 462, 463), (456, 455, 470, 471), (468, 467, 4, 5), (461, 460, 475, 0), (469, 468, 5, 478), (462, 461, 0, 476), (470, 469, 478, 479), (463, 462, 476, 477), (471, 470, 479, 6), (464, 463, 477, 1), (472, 471, 6, 480), (465, 464, 1, 2), (473, 472, 480, 481), (466, 465, 2, 3), (459, 82, 474), (248, 473, 481), (467, 466, 3, 4), (460, 459, 474, 475)])
_uv = me_sphere.uv_layers.new(name='UVMap')
_uv.uv.foreach_set('vector', [0.75, 0.375, 0.75, 0.4375, 0.7188, 0.4375, 0.7188, 0.375, 0.75, 0.8125, 0.75, 0.875, 0.7188, 0.875, 0.7188, 0.8125, 0.75, 0.3125, 0.75, 0.375, 0.7188, 0.375, 0.7188, 0.3125, 0.75, 0.75, 0.75, 0.8125, 0.7188, 0.8125, 0.7188, 0.75, 0.75, 0.25, 0.75, 0.3125, 0.7188, 0.3125, 0.7188, 0.25, 0.75, 0.6875, 0.75, 0.75, 0.7188, 0.75, 0.7188, 0.6875, 0.75, 0.1875, 0.75, 0.25, 0.7188, 0.25, 0.7188, 0.1875, 0.75, 0.625, 0.75, 0.6875, 0.7188, 0.6875, 0.7188, 0.625, 0.75, 0.125, 0.75, 0.1875, 0.7188, 0.1875, 0.7188, 0.125, 0.75, 0.5625, 0.75, 0.625, 0.7188, 0.625, 0.7188, 0.5625, 0.75, 0.0625, 0.75, 0.125, 0.7188, 0.125, 0.7188, 0.0625, 0.75, 0.5, 0.75, 0.5625, 0.7188, 0.5625, 0.7188, 0.5, 0.75, 0.9375, 0.7344, 1.0, 0.7188, 0.9375, 0.7344, 0.0, 0.75, 0.0625, 0.7188, 0.0625, 0.75, 0.4375, 0.75, 0.5, 0.7188, 0.5, 0.7188, 0.4375, 0.75, 0.875, 0.75, 0.9375, 0.7188, 0.9375, 0.7188, 0.875, 0.7188, 0.9375, 0.7031, 1.0, 0.6875, 0.9375, 0.7031, 0.0, 0.7188, 0.0625, 0.6875, 0.0625, 0.7188, 0.4375, 0.7188, 0.5, 0.6875, 0.5, 0.6875, 0.4375, 0.7188, 0.875, 0.7188, 0.9375, 0.6875, 0.9375, 0.6875, 0.875, 0.7188, 0.375, 0.7188, 0.4375, 0.6875, 0.4375, 0.6875, 0.375, 0.7188, 0.8125, 0.7188, 0.875, 0.6875, 0.875, 0.6875, 0.8125, 0.7188, 0.3125, 0.7188, 0.375, 0.6875, 0.375, 0.6875, 0.3125, 0.7188, 0.75, 0.7188, 0.8125, 0.6875, 0.8125, 0.6875, 0.75, 0.7188, 0.25, 0.7188, 0.3125, 0.6875, 0.3125, 0.6875, 0.25, 0.7188, 0.6875, 0.7188, 0.75, 0.6875, 0.75, 0.6875, 0.6875, 0.7188, 0.1875, 0.7188, 0.25, 0.6875, 0.25, 0.6875, 0.1875, 0.7188, 0.625, 0.7188, 0.6875, 0.6875, 0.6875, 0.6875, 0.625, 0.7188, 0.125, 0.7188, 0.1875, 0.6875, 0.1875, 0.6875, 0.125, 0.7188, 0.5625, 0.7188, 0.625, 0.6875, 0.625, 0.6875, 0.5625, 0.7188, 0.0625, 0.7188, 0.125, 0.6875, 0.125, 0.6875, 0.0625, 0.7188, 0.5, 0.7188, 0.5625, 0.6875, 0.5625, 0.6875, 0.5, 0.6875, 0.6875, 0.6875, 0.75, 0.6562, 0.75, 0.6562, 0.6875, 0.6875, 0.1875, 0.6875, 0.25, 0.6562, 0.25, 0.6562, 0.1875, 0.6875, 0.625, 0.6875, 0.6875, 0.6562, 0.6875, 0.6562, 0.625, 0.6875, 0.125, 0.6875, 0.1875, 0.6562, 0.1875, 0.6562, 0.125, 0.6875, 0.5625, 0.6875, 0.625, 0.6562, 0.625, 0.6562, 0.5625, 0.6875, 0.0625, 0.6875, 0.125, 0.6562, 0.125, 0.6562, 0.0625, 0.6875, 0.5, 0.6875, 0.5625, 0.6562, 0.5625, 0.6562, 0.5, 0.6875, 0.9375, 0.6719, 1.0, 0.6562, 0.9375, 0.6719, 0.0, 0.6875, 0.0625, 0.6562, 0.0625, 0.6875, 0.4375, 0.6875, 0.5, 0.6562, 0.5, 0.6562, 0.4375, 0.6875, 0.875, 0.6875, 0.9375, 0.6562, 0.9375, 0.6562, 0.875, 0.6875, 0.375, 0.6875, 0.4375, 0.6562, 0.4375, 0.6562, 0.375, 0.6875, 0.8125, 0.6875, 0.875, 0.6562, 0.875, 0.6562, 0.8125, 0.6875, 0.3125, 0.6875, 0.375, 0.6562, 0.375, 0.6562, 0.3125, 0.6875, 0.75, 0.6875, 0.8125, 0.6562, 0.8125, 0.6562, 0.75, 0.6875, 0.25, 0.6875, 0.3125, 0.6562, 0.3125, 0.6562, 0.25, 0.6562, 0.4375, 0.6562, 0.5, 0.625, 0.5, 0.625, 0.4375, 0.6562, 0.875, 0.6562, 0.9375, 0.625, 0.9375, 0.625, 0.875, 0.6562, 0.375, 0.6562, 0.4375, 0.625, 0.4375, 0.625, 0.375, 0.6562, 0.8125, 0.6562, 0.875, 0.625, 0.875, 0.625, 0.8125, 0.6562, 0.3125, 0.6562, 0.375, 0.625, 0.375, 0.625, 0.3125, 0.6562, 0.75, 0.6562, 0.8125, 0.625, 0.8125, 0.625, 0.75, 0.6562, 0.25, 0.6562, 0.3125, 0.625, 0.3125, 0.625, 0.25, 0.6562, 0.6875, 0.6562, 0.75, 0.625, 0.75, 0.625, 0.6875, 0.6562, 0.1875, 0.6562, 0.25, 0.625, 0.25, 0.625, 0.1875, 0.6562, 0.625, 0.6562, 0.6875, 0.625, 0.6875, 0.625, 0.625, 0.6562, 0.125, 0.6562, 0.1875, 0.625, 0.1875, 0.625, 0.125, 0.6562, 0.5625, 0.6562, 0.625, 0.625, 0.625, 0.625, 0.5625, 0.6562, 0.0625, 0.6562, 0.125, 0.625, 0.125, 0.625, 0.0625, 0.6562, 0.5, 0.6562, 0.5625, 0.625, 0.5625, 0.625, 0.5, 0.6562, 0.9375, 0.6406, 1.0, 0.625, 0.9375, 0.6406, 0.0, 0.6562, 0.0625, 0.625, 0.0625, 0.625, 0.1875, 0.625, 0.25, 0.5938, 0.25, 0.5938, 0.1875, 0.625, 0.625, 0.625, 0.6875, 0.5938, 0.6875, 0.5938, 0.625, 0.625, 0.125, 0.625, 0.1875, 0.5938, 0.1875, 0.5938, 0.125, 0.625, 0.5625, 0.625, 0.625, 0.5938, 0.625, 0.5938, 0.5625, 0.625, 0.0625, 0.625, 0.125, 0.5938, 0.125, 0.5938, 0.0625, 0.625, 0.5, 0.625, 0.5625, 0.5938, 0.5625, 0.5938, 0.5, 0.625, 0.9375, 0.6094, 1.0, 0.5938, 0.9375, 0.6094, 0.0, 0.625, 0.0625, 0.5938, 0.0625, 0.625, 0.4375, 0.625, 0.5, 0.5938, 0.5, 0.5938, 0.4375, 0.625, 0.875, 0.625, 0.9375, 0.5938, 0.9375, 0.5938, 0.875, 0.625, 0.375, 0.625, 0.4375, 0.5938, 0.4375, 0.5938, 0.375, 0.625, 0.8125, 0.625, 0.875, 0.5938, 0.875, 0.5938, 0.8125, 0.625, 0.3125, 0.625, 0.375, 0.5938, 0.375, 0.5938, 0.3125, 0.625, 0.75, 0.625, 0.8125, 0.5938, 0.8125, 0.5938, 0.75, 0.625, 0.25, 0.625, 0.3125, 0.5938, 0.3125, 0.5938, 0.25, 0.625, 0.6875, 0.625, 0.75, 0.5938, 0.75, 0.5938, 0.6875, 0.5938, 0.375, 0.5938, 0.4375, 0.5625, 0.4375, 0.5625, 0.375, 0.5938, 0.8125, 0.5938, 0.875, 0.5625, 0.875, 0.5625, 0.8125, 0.5938, 0.3125, 0.5938, 0.375, 0.5625, 0.375, 0.5625, 0.3125, 0.5938, 0.75, 0.5938, 0.8125, 0.5625, 0.8125, 0.5625, 0.75, 0.5938, 0.25, 0.5938, 0.3125, 0.5625, 0.3125, 0.5625, 0.25, 0.5938, 0.6875, 0.5938, 0.75, 0.5625, 0.75, 0.5625, 0.6875, 0.5938, 0.1875, 0.5938, 0.25, 0.5625, 0.25, 0.5625, 0.1875, 0.5938, 0.625, 0.5938, 0.6875, 0.5625, 0.6875, 0.5625, 0.625, 0.5938, 0.125, 0.5938, 0.1875, 0.5625, 0.1875, 0.5625, 0.125, 0.5938, 0.5625, 0.5938, 0.625, 0.5625, 0.625, 0.5625, 0.5625, 0.5938, 0.0625, 0.5938, 0.125, 0.5625, 0.125, 0.5625, 0.0625, 0.5938, 0.5, 0.5938, 0.5625, 0.5625, 0.5625, 0.5625, 0.5, 0.5938, 0.9375, 0.5781, 1.0, 0.5625, 0.9375, 0.5781, 0.0, 0.5938, 0.0625, 0.5625, 0.0625, 0.5938, 0.4375, 0.5938, 0.5, 0.5625, 0.5, 0.5625, 0.4375, 0.5938, 0.875, 0.5938, 0.9375, 0.5625, 0.9375, 0.5625, 0.875, 0.5625, 0.125, 0.5625, 0.1875, 0.5312, 0.1875, 0.5312, 0.125, 0.5625, 0.5625, 0.5625, 0.625, 0.5312, 0.625, 0.5312, 0.5625, 0.5625, 0.0625, 0.5625, 0.125, 0.5312, 0.125, 0.5312, 0.0625, 0.5625, 0.5, 0.5625, 0.5625, 0.5312, 0.5625, 0.5312, 0.5, 0.5625, 0.9375, 0.5469, 1.0, 0.5312, 0.9375, 0.5469, 0.0, 0.5625, 0.0625, 0.5312, 0.0625, 0.5625, 0.4375, 0.5625, 0.5, 0.5312, 0.5, 0.5312, 0.4375, 0.5625, 0.875, 0.5625, 0.9375, 0.5312, 0.9375, 0.5312, 0.875, 0.5625, 0.375, 0.5625, 0.4375, 0.5312, 0.4375, 0.5312, 0.375, 0.5625, 0.8125, 0.5625, 0.875, 0.5312, 0.875, 0.5312, 0.8125, 0.5625, 0.3125, 0.5625, 0.375, 0.5312, 0.375, 0.5312, 0.3125, 0.5625, 0.75, 0.5625, 0.8125, 0.5312, 0.8125, 0.5312, 0.75, 0.5625, 0.25, 0.5625, 0.3125, 0.5312, 0.3125, 0.5312, 0.25, 0.5625, 0.6875, 0.5625, 0.75, 0.5312, 0.75, 0.5312, 0.6875, 0.5625, 0.1875, 0.5625, 0.25, 0.5312, 0.25, 0.5312, 0.1875, 0.5625, 0.625, 0.5625, 0.6875, 0.5312, 0.6875, 0.5312, 0.625, 0.5312, 0.8125, 0.5312, 0.875, 0.5, 0.875, 0.5, 0.8125, 0.5312, 0.3125, 0.5312, 0.375, 0.5, 0.375, 0.5, 0.3125, 0.5312, 0.75, 0.5312, 0.8125, 0.5, 0.8125, 0.5, 0.75, 0.5312, 0.25, 0.5312, 0.3125, 0.5, 0.3125, 0.5, 0.25, 0.5312, 0.6875, 0.5312, 0.75, 0.5, 0.75, 0.5, 0.6875, 0.5312, 0.1875, 0.5312, 0.25, 0.5, 0.25, 0.5, 0.1875, 0.5312, 0.625, 0.5312, 0.6875, 0.5, 0.6875, 0.5, 0.625, 0.5312, 0.125, 0.5312, 0.1875, 0.5, 0.1875, 0.5, 0.125, 0.5312, 0.5625, 0.5312, 0.625, 0.5, 0.625, 0.5, 0.5625, 0.5312, 0.0625, 0.5312, 0.125, 0.5, 0.125, 0.5, 0.0625, 0.5312, 0.5, 0.5312, 0.5625, 0.5, 0.5625, 0.5, 0.5, 0.5312, 0.9375, 0.5156, 1.0, 0.5, 0.9375, 0.5156, 0.0, 0.5312, 0.0625, 0.5, 0.0625, 0.5312, 0.4375, 0.5312, 0.5, 0.5, 0.5, 0.5, 0.4375, 0.5312, 0.875, 0.5312, 0.9375, 0.5, 0.9375, 0.5, 0.875, 0.5312, 0.375, 0.5312, 0.4375, 0.5, 0.4375, 0.5, 0.375, 0.5, 0.5625, 0.5, 0.625, 0.4688, 0.625, 0.4688, 0.5625, 0.5, 0.0625, 0.5, 0.125, 0.4688, 0.125, 0.4688, 0.0625, 0.5, 0.5, 0.5, 0.5625, 0.4688, 0.5625, 0.4688, 0.5, 0.5, 0.9375, 0.4844, 1.0, 0.4688, 0.9375, 0.4844, 0.0, 0.5, 0.0625, 0.4688, 0.0625, 0.5, 0.4375, 0.5, 0.5, 0.4688, 0.5, 0.4688, 0.4375, 0.5, 0.875, 0.5, 0.9375, 0.4688, 0.9375, 0.4688, 0.875, 0.5, 0.375, 0.5, 0.4375, 0.4688, 0.4375, 0.4688, 0.375, 0.5, 0.8125, 0.5, 0.875, 0.4688, 0.875, 0.4688, 0.8125, 0.5, 0.3125, 0.5, 0.375, 0.4688, 0.375, 0.4688, 0.3125, 0.5, 0.75, 0.5, 0.8125, 0.4688, 0.8125, 0.4688, 0.75, 0.5, 0.25, 0.5, 0.3125, 0.4688, 0.3125, 0.4688, 0.25, 0.5, 0.6875, 0.5, 0.75, 0.4688, 0.75, 0.4688, 0.6875, 0.5, 0.1875, 0.5, 0.25, 0.4688, 0.25, 0.4688, 0.1875, 0.5, 0.625, 0.5, 0.6875, 0.4688, 0.6875, 0.4688, 0.625, 0.5, 0.125, 0.5, 0.1875, 0.4688, 0.1875, 0.4688, 0.125, 0.4688, 0.3125, 0.4688, 0.375, 0.4375, 0.375, 0.4375, 0.3125, 0.4688, 0.75, 0.4688, 0.8125, 0.4375, 0.8125, 0.4375, 0.75, 0.4688, 0.25, 0.4688, 0.3125, 0.4375, 0.3125, 0.4375, 0.25, 0.4688, 0.6875, 0.4688, 0.75, 0.4375, 0.75, 0.4375, 0.6875, 0.4688, 0.1875, 0.4688, 0.25, 0.4375, 0.25, 0.4375, 0.1875, 0.4688, 0.625, 0.4688, 0.6875, 0.4375, 0.6875, 0.4375, 0.625, 0.4688, 0.125, 0.4688, 0.1875, 0.4375, 0.1875, 0.4375, 0.125, 0.4688, 0.5625, 0.4688, 0.625, 0.4375, 0.625, 0.4375, 0.5625, 0.4688, 0.0625, 0.4688, 0.125, 0.4375, 0.125, 0.4375, 0.0625, 0.4688, 0.5, 0.4688, 0.5625, 0.4375, 0.5625, 0.4375, 0.5, 0.4688, 0.9375, 0.4531, 1.0, 0.4375, 0.9375, 0.4531, 0.0, 0.4688, 0.0625, 0.4375, 0.0625, 0.4688, 0.4375, 0.4688, 0.5, 0.4375, 0.5, 0.4375, 0.4375, 0.4688, 0.875, 0.4688, 0.9375, 0.4375, 0.9375, 0.4375, 0.875, 0.4688, 0.375, 0.4688, 0.4375, 0.4375, 0.4375, 0.4375, 0.375, 0.4688, 0.8125, 0.4688, 0.875, 0.4375, 0.875, 0.4375, 0.8125, 0.4375, 0.0625, 0.4375, 0.125, 0.4062, 0.125, 0.4062, 0.0625, 0.4375, 0.5, 0.4375, 0.5625, 0.4062, 0.5625, 0.4062, 0.5, 0.4375, 0.9375, 0.4219, 1.0, 0.4062, 0.9375, 0.4219, 0.0, 0.4375, 0.0625, 0.4062, 0.0625, 0.4375, 0.4375, 0.4375, 0.5, 0.4062, 0.5, 0.4062, 0.4375, 0.4375, 0.875, 0.4375, 0.9375, 0.4062, 0.9375, 0.4062, 0.875, 0.4375, 0.375, 0.4375, 0.4375, 0.4062, 0.4375, 0.4062, 0.375, 0.4375, 0.8125, 0.4375, 0.875, 0.4062, 0.875, 0.4062, 0.8125, 0.4375, 0.3125, 0.4375, 0.375, 0.4062, 0.375, 0.4062, 0.3125, 0.4375, 0.75, 0.4375, 0.8125, 0.4062, 0.8125, 0.4062, 0.75, 0.4375, 0.25, 0.4375, 0.3125, 0.4062, 0.3125, 0.4062, 0.25, 0.4375, 0.6875, 0.4375, 0.75, 0.4062, 0.75, 0.4062, 0.6875, 0.4375, 0.1875, 0.4375, 0.25, 0.4062, 0.25, 0.4062, 0.1875, 0.4375, 0.625, 0.4375, 0.6875, 0.4062, 0.6875, 0.4062, 0.625, 0.4375, 0.125, 0.4375, 0.1875, 0.4062, 0.1875, 0.4062, 0.125, 0.4375, 0.5625, 0.4375, 0.625, 0.4062, 0.625, 0.4062, 0.5625, 0.4062, 0.75, 0.4062, 0.8125, 0.375, 0.8125, 0.375, 0.75, 0.4062, 0.25, 0.4062, 0.3125, 0.375, 0.3125, 0.375, 0.25, 0.4062, 0.6875, 0.4062, 0.75, 0.375, 0.75, 0.375, 0.6875, 0.4062, 0.1875, 0.4062, 0.25, 0.375, 0.25, 0.375, 0.1875, 0.4062, 0.625, 0.4062, 0.6875, 0.375, 0.6875, 0.375, 0.625, 0.4062, 0.125, 0.4062, 0.1875, 0.375, 0.1875, 0.375, 0.125, 0.4062, 0.5625, 0.4062, 0.625, 0.375, 0.625, 0.375, 0.5625, 0.4062, 0.0625, 0.4062, 0.125, 0.375, 0.125, 0.375, 0.0625, 0.4062, 0.5, 0.4062, 0.5625, 0.375, 0.5625, 0.375, 0.5, 0.4062, 0.9375, 0.3906, 1.0, 0.375, 0.9375, 0.3906, 0.0, 0.4062, 0.0625, 0.375, 0.0625, 0.4062, 0.4375, 0.4062, 0.5, 0.375, 0.5, 0.375, 0.4375, 0.4062, 0.875, 0.4062, 0.9375, 0.375, 0.9375, 0.375, 0.875, 0.4062, 0.375, 0.4062, 0.4375, 0.375, 0.4375, 0.375, 0.375, 0.4062, 0.8125, 0.4062, 0.875, 0.375, 0.875, 0.375, 0.8125, 0.4062, 0.3125, 0.4062, 0.375, 0.375, 0.375, 0.375, 0.3125, 0.375, 0.5, 0.375, 0.5625, 0.3438, 0.5625, 0.3438, 0.5, 0.375, 0.9375, 0.3594, 1.0, 0.3438, 0.9375, 0.3594, 0.0, 0.375, 0.0625, 0.3438, 0.0625, 0.375, 0.4375, 0.375, 0.5, 0.3438, 0.5, 0.3438, 0.4375, 0.375, 0.875, 0.375, 0.9375, 0.3438, 0.9375, 0.3438, 0.875, 0.375, 0.375, 0.375, 0.4375, 0.3438, 0.4375, 0.3438, 0.375, 0.375, 0.8125, 0.375, 0.875, 0.3438, 0.875, 0.3438, 0.8125, 0.375, 0.3125, 0.375, 0.375, 0.3438, 0.375, 0.3438, 0.3125, 0.375, 0.75, 0.375, 0.8125, 0.3438, 0.8125, 0.3438, 0.75, 0.375, 0.25, 0.375, 0.3125, 0.3438, 0.3125, 0.3438, 0.25, 0.375, 0.6875, 0.375, 0.75, 0.3438, 0.75, 0.3438, 0.6875, 0.375, 0.1875, 0.375, 0.25, 0.3438, 0.25, 0.3438, 0.1875, 0.375, 0.625, 0.375, 0.6875, 0.3438, 0.6875, 0.3438, 0.625, 0.375, 0.125, 0.375, 0.1875, 0.3438, 0.1875, 0.3438, 0.125, 0.375, 0.5625, 0.375, 0.625, 0.3438, 0.625, 0.3438, 0.5625, 0.375, 0.0625, 0.375, 0.125, 0.3438, 0.125, 0.3438, 0.0625, 0.3438, 0.25, 0.3438, 0.3125, 0.3125, 0.3125, 0.3125, 0.25, 0.3438, 0.6875, 0.3438, 0.75, 0.3125, 0.75, 0.3125, 0.6875, 0.3438, 0.1875, 0.3438, 0.25, 0.3125, 0.25, 0.3125, 0.1875, 0.3438, 0.625, 0.3438, 0.6875, 0.3125, 0.6875, 0.3125, 0.625, 0.3438, 0.125, 0.3438, 0.1875, 0.3125, 0.1875, 0.3125, 0.125, 0.3438, 0.5625, 0.3438, 0.625, 0.3125, 0.625, 0.3125, 0.5625, 0.3438, 0.0625, 0.3438, 0.125, 0.3125, 0.125, 0.3125, 0.0625, 0.3438, 0.5, 0.3438, 0.5625, 0.3125, 0.5625, 0.3125, 0.5, 0.3438, 0.9375, 0.3281, 1.0, 0.3125, 0.9375, 0.3281, 0.0, 0.3438, 0.0625, 0.3125, 0.0625, 0.3438, 0.4375, 0.3438, 0.5, 0.3125, 0.5, 0.3125, 0.4375, 0.3438, 0.875, 0.3438, 0.9375, 0.3125, 0.9375, 0.3125, 0.875, 0.3438, 0.375, 0.3438, 0.4375, 0.3125, 0.4375, 0.3125, 0.375, 0.3438, 0.8125, 0.3438, 0.875, 0.3125, 0.875, 0.3125, 0.8125, 0.3438, 0.3125, 0.3438, 0.375, 0.3125, 0.375, 0.3125, 0.3125, 0.3438, 0.75, 0.3438, 0.8125, 0.3125, 0.8125, 0.3125, 0.75, 0.2969, 0.0, 0.3125, 0.0625, 0.2812, 0.0625, 0.3125, 0.4375, 0.3125, 0.5, 0.2812, 0.5, 0.2812, 0.4375, 0.3125, 0.875, 0.3125, 0.9375, 0.2812, 0.9375, 0.2812, 0.875, 0.3125, 0.375, 0.3125, 0.4375, 0.2812, 0.4375, 0.2812, 0.375, 0.3125, 0.8125, 0.3125, 0.875, 0.2812, 0.875, 0.2812, 0.8125, 0.3125, 0.3125, 0.3125, 0.375, 0.2812, 0.375, 0.2812, 0.3125, 0.3125, 0.75, 0.3125, 0.8125, 0.2812, 0.8125, 0.2812, 0.75, 0.3125, 0.25, 0.3125, 0.3125, 0.2812, 0.3125, 0.2812, 0.25, 0.3125, 0.6875, 0.3125, 0.75, 0.2812, 0.75, 0.2812, 0.6875, 0.3125, 0.1875, 0.3125, 0.25, 0.2812, 0.25, 0.2812, 0.1875, 0.3125, 0.625, 0.3125, 0.6875, 0.2812, 0.6875, 0.2812, 0.625, 0.3125, 0.125, 0.3125, 0.1875, 0.2812, 0.1875, 0.2812, 0.125, 0.3125, 0.5625, 0.3125, 0.625, 0.2812, 0.625, 0.2812, 0.5625, 0.3125, 0.0625, 0.3125, 0.125, 0.2812, 0.125, 0.2812, 0.0625, 0.3125, 0.5, 0.3125, 0.5625, 0.2812, 0.5625, 0.2812, 0.5, 0.3125, 0.9375, 0.2969, 1.0, 0.2812, 0.9375, 0.2812, 0.1875, 0.2812, 0.25, 0.25, 0.25, 0.25, 0.1875, 0.2812, 0.625, 0.2812, 0.6875, 0.25, 0.6875, 0.25, 0.625, 0.2812, 0.125, 0.2812, 0.1875, 0.25, 0.1875, 0.25, 0.125, 0.2812, 0.5625, 0.2812, 0.625, 0.25, 0.625, 0.25, 0.5625, 0.2812, 0.0625, 0.2812, 0.125, 0.25, 0.125, 0.25, 0.0625, 0.2812, 0.5, 0.2812, 0.5625, 0.25, 0.5625, 0.25, 0.5, 0.2812, 0.9375, 0.2656, 1.0, 0.25, 0.9375, 0.2656, 0.0, 0.2812, 0.0625, 0.25, 0.0625, 0.2812, 0.4375, 0.2812, 0.5, 0.25, 0.5, 0.25, 0.4375, 0.2812, 0.875, 0.2812, 0.9375, 0.25, 0.9375, 0.25, 0.875, 0.2812, 0.375, 0.2812, 0.4375, 0.25, 0.4375, 0.25, 0.375, 0.2812, 0.8125, 0.2812, 0.875, 0.25, 0.875, 0.25, 0.8125, 0.2812, 0.3125, 0.2812, 0.375, 0.25, 0.375, 0.25, 0.3125, 0.2812, 0.75, 0.2812, 0.8125, 0.25, 0.8125, 0.25, 0.75, 0.2812, 0.25, 0.2812, 0.3125, 0.25, 0.3125, 0.25, 0.25, 0.2812, 0.6875, 0.2812, 0.75, 0.25, 0.75, 0.25, 0.6875, 0.25, 0.875, 0.25, 0.9375, 0.2188, 0.9375, 0.2188, 0.875, 0.25, 0.375, 0.25, 0.4375, 0.2188, 0.4375, 0.2188, 0.375, 0.25, 0.8125, 0.25, 0.875, 0.2188, 0.875, 0.2187, 0.8125, 0.25, 0.3125, 0.25, 0.375, 0.2188, 0.375, 0.2188, 0.3125, 0.25, 0.75, 0.25, 0.8125, 0.2187, 0.8125, 0.2188, 0.75, 0.25, 0.25, 0.25, 0.3125, 0.2188, 0.3125, 0.2188, 0.25, 0.25, 0.6875, 0.25, 0.75, 0.2188, 0.75, 0.2188, 0.6875, 0.25, 0.1875, 0.25, 0.25, 0.2188, 0.25, 0.2187, 0.1875, 0.25, 0.625, 0.25, 0.6875, 0.2188, 0.6875, 0.2188, 0.625, 0.25, 0.125, 0.25, 0.1875, 0.2187, 0.1875, 0.2188, 0.125, 0.25, 0.5625, 0.25, 0.625, 0.2188, 0.625, 0.2188, 0.5625, 0.25, 0.0625, 0.25, 0.125, 0.2188, 0.125, 0.2188, 0.0625, 0.25, 0.5, 0.25, 0.5625, 0.2188, 0.5625, 0.2188, 0.5, 0.25, 0.9375, 0.2344, 1.0, 0.2188, 0.9375, 0.2344, 0.0, 0.25, 0.0625, 0.2188, 0.0625, 0.25, 0.4375, 0.25, 0.5, 0.2188, 0.5, 0.2188, 0.4375, 0.2188, 0.625, 0.2188, 0.6875, 0.1875, 0.6875, 0.1875, 0.625, 0.2188, 0.125, 0.2187, 0.1875, 0.1875, 0.1875, 0.1875, 0.125, 0.2188, 0.5625, 0.2188, 0.625, 0.1875, 0.625, 0.1875, 0.5625, 0.2188, 0.0625, 0.2188, 0.125, 0.1875, 0.125, 0.1875, 0.0625, 0.2188, 0.5, 0.2188, 0.5625, 0.1875, 0.5625, 0.1875, 0.5, 0.2188, 0.9375, 0.2031, 1.0, 0.1875, 0.9375, 0.2031, 0.0, 0.2188, 0.0625, 0.1875, 0.0625, 0.2188, 0.4375, 0.2188, 0.5, 0.1875, 0.5, 0.1875, 0.4375, 0.2188, 0.875, 0.2188, 0.9375, 0.1875, 0.9375, 0.1875, 0.875, 0.2188, 0.375, 0.2188, 0.4375, 0.1875, 0.4375, 0.1875, 0.375, 0.2187, 0.8125, 0.2188, 0.875, 0.1875, 0.875, 0.1875, 0.8125, 0.2188, 0.3125, 0.2188, 0.375, 0.1875, 0.375, 0.1875, 0.3125, 0.2188, 0.75, 0.2187, 0.8125, 0.1875, 0.8125, 0.1875, 0.75, 0.2188, 0.25, 0.2188, 0.3125, 0.1875, 0.3125, 0.1875, 0.25, 0.2188, 0.6875, 0.2188, 0.75, 0.1875, 0.75, 0.1875, 0.6875, 0.2187, 0.1875, 0.2188, 0.25, 0.1875, 0.25, 0.1875, 0.1875, 0.1875, 0.375, 0.1875, 0.4375, 0.1562, 0.4375, 0.1563, 0.375, 0.1875, 0.8125, 0.1875, 0.875, 0.1562, 0.875, 0.1562, 0.8125, 0.1875, 0.3125, 0.1875, 0.375, 0.1563, 0.375, 0.1562, 0.3125, 0.1875, 0.75, 0.1875, 0.8125, 0.1562, 0.8125, 0.1563, 0.75, 0.1875, 0.25, 0.1875, 0.3125, 0.1562, 0.3125, 0.1563, 0.25, 0.1875, 0.6875, 0.1875, 0.75, 0.1563, 0.75, 0.1562, 0.6875, 0.1875, 0.1875, 0.1875, 0.25, 0.1563, 0.25, 0.1562, 0.1875, 0.1875, 0.625, 0.1875, 0.6875, 0.1562, 0.6875, 0.1563, 0.625, 0.1875, 0.125, 0.1875, 0.1875, 0.1562, 0.1875, 0.1562, 0.125, 0.1875, 0.5625, 0.1875, 0.625, 0.1563, 0.625, 0.1562, 0.5625, 0.1875, 0.0625, 0.1875, 0.125, 0.1562, 0.125, 0.1562, 0.0625, 0.1875, 0.5, 0.1875, 0.5625, 0.1562, 0.5625, 0.1562, 0.5, 0.1875, 0.9375, 0.1719, 1.0, 0.1562, 0.9375, 0.1719, 0.0, 0.1875, 0.0625, 0.1562, 0.0625, 0.1875, 0.4375, 0.1875, 0.5, 0.1562, 0.5, 0.1562, 0.4375, 0.1875, 0.875, 0.1875, 0.9375, 0.1562, 0.9375, 0.1562, 0.875, 0.1562, 0.125, 0.1562, 0.1875, 0.125, 0.1875, 0.125, 0.125, 0.1562, 0.5625, 0.1563, 0.625, 0.125, 0.625, 0.125, 0.5625, 0.1562, 0.0625, 0.1562, 0.125, 0.125, 0.125, 0.125, 0.0625, 0.1562, 0.5, 0.1562, 0.5625, 0.125, 0.5625, 0.125, 0.5, 0.1562, 0.9375, 0.1406, 1.0, 0.125, 0.9375, 0.1406, 0.0, 0.1562, 0.0625, 0.125, 0.0625, 0.1562, 0.4375, 0.1562, 0.5, 0.125, 0.5, 0.125, 0.4375, 0.1562, 0.875, 0.1562, 0.9375, 0.125, 0.9375, 0.125, 0.875, 0.1563, 0.375, 0.1562, 0.4375, 0.125, 0.4375, 0.125, 0.375, 0.1562, 0.8125, 0.1562, 0.875, 0.125, 0.875, 0.125, 0.8125, 0.1562, 0.3125, 0.1563, 0.375, 0.125, 0.375, 0.125, 0.3125, 0.1563, 0.75, 0.1562, 0.8125, 0.125, 0.8125, 0.125, 0.75, 0.1563, 0.25, 0.1562, 0.3125, 0.125, 0.3125, 0.125, 0.25, 0.1562, 0.6875, 0.1563, 0.75, 0.125, 0.75, 0.125, 0.6875, 0.1562, 0.1875, 0.1563, 0.25, 0.125, 0.25, 0.125, 0.1875, 0.1563, 0.625, 0.1562, 0.6875, 0.125, 0.6875, 0.125, 0.625, 0.125, 0.8125, 0.125, 0.875, 0.09375, 0.875, 0.09375, 0.8125, 0.125, 0.3125, 0.125, 0.375, 0.09375, 0.375, 0.09375, 0.3125, 0.125, 0.75, 0.125, 0.8125, 0.09375, 0.8125, 0.09375, 0.75, 0.125, 0.25, 0.125, 0.3125, 0.09375, 0.3125, 0.09375, 0.25, 0.125, 0.6875, 0.125, 0.75, 0.09375, 0.75, 0.09375, 0.6875, 0.125, 0.1875, 0.125, 0.25, 0.09375, 0.25, 0.09375, 0.1875, 0.125, 0.625, 0.125, 0.6875, 0.09375, 0.6875, 0.09375, 0.625, 0.125, 0.125, 0.125, 0.1875, 0.09375, 0.1875, 0.09375, 0.125, 0.125, 0.5625, 0.125, 0.625, 0.09375, 0.625, 0.09375, 0.5625, 0.125, 0.0625, 0.125, 0.125, 0.09375, 0.125, 0.09375, 0.0625, 0.125, 0.5, 0.125, 0.5625, 0.09375, 0.5625, 0.09375, 0.5, 0.125, 0.9375, 0.1094, 1.0, 0.09375, 0.9375, 0.1094, 0.0, 0.125, 0.0625, 0.09375, 0.0625, 0.125, 0.4375, 0.125, 0.5, 0.09375, 0.5, 0.09375, 0.4375, 0.125, 0.875, 0.125, 0.9375, 0.09375, 0.9375, 0.09375, 0.875, 0.125, 0.375, 0.125, 0.4375, 0.09375, 0.4375, 0.09375, 0.375, 0.09375, 0.5625, 0.09375, 0.625, 0.0625, 0.625, 0.0625, 0.5625, 0.09375, 0.0625, 0.09375, 0.125, 0.0625, 0.125, 0.0625, 0.0625, 0.09375, 0.5, 0.09375, 0.5625, 0.0625, 0.5625, 0.0625, 0.5, 0.09375, 0.9375, 0.07812, 1.0, 0.0625, 0.9375, 0.07812, 0.0, 0.09375, 0.0625, 0.0625, 0.0625, 0.09375, 0.4375, 0.09375, 0.5, 0.0625, 0.5, 0.0625, 0.4375, 0.09375, 0.875, 0.09375, 0.9375, 0.0625, 0.9375, 0.0625, 0.875, 0.09375, 0.375, 0.09375, 0.4375, 0.0625, 0.4375, 0.0625, 0.375, 0.09375, 0.8125, 0.09375, 0.875, 0.0625, 0.875, 0.0625, 0.8125, 0.09375, 0.3125, 0.09375, 0.375, 0.0625, 0.375, 0.0625, 0.3125, 0.09375, 0.75, 0.09375, 0.8125, 0.0625, 0.8125, 0.0625, 0.75, 0.09375, 0.25, 0.09375, 0.3125, 0.0625, 0.3125, 0.0625, 0.25, 0.09375, 0.6875, 0.09375, 0.75, 0.0625, 0.75, 0.0625, 0.6875, 0.09375, 0.1875, 0.09375, 0.25, 0.0625, 0.25, 0.0625, 0.1875, 0.09375, 0.625, 0.09375, 0.6875, 0.0625, 0.6875, 0.0625, 0.625, 0.09375, 0.125, 0.09375, 0.1875, 0.0625, 0.1875, 0.0625, 0.125, 0.0625, 0.3125, 0.0625, 0.375, 0.03125, 0.375, 0.03125, 0.3125, 0.0625, 0.75, 0.0625, 0.8125, 0.03125, 0.8125, 0.03125, 0.75, 0.0625, 0.25, 0.0625, 0.3125, 0.03125, 0.3125, 0.03125, 0.25, 0.0625, 0.6875, 0.0625, 0.75, 0.03125, 0.75, 0.03125, 0.6875, 0.0625, 0.1875, 0.0625, 0.25, 0.03125, 0.25, 0.03125, 0.1875, 0.0625, 0.625, 0.0625, 0.6875, 0.03125, 0.6875, 0.03125, 0.625, 0.0625, 0.125, 0.0625, 0.1875, 0.03125, 0.1875, 0.03125, 0.125, 0.0625, 0.5625, 0.0625, 0.625, 0.03125, 0.625, 0.03125, 0.5625, 0.0625, 0.0625, 0.0625, 0.125, 0.03125, 0.125, 0.03125, 0.0625, 0.0625, 0.5, 0.0625, 0.5625, 0.03125, 0.5625, 0.03125, 0.5, 0.0625, 0.9375, 0.04687, 1.0, 0.03125, 0.9375, 0.04687, 0.0, 0.0625, 0.0625, 0.03125, 0.0625, 0.0625, 0.4375, 0.0625, 0.5, 0.03125, 0.5, 0.03125, 0.4375, 0.0625, 0.875, 0.0625, 0.9375, 0.03125, 0.9375, 0.03125, 0.875, 0.0625, 0.375, 0.0625, 0.4375, 0.03125, 0.4375, 0.03125, 0.375, 0.0625, 0.8125, 0.0625, 0.875, 0.03125, 0.875, 0.03125, 0.8125, 0.03125, 0.0625, 0.03125, 0.125, 0.0, 0.125, 0.0, 0.0625, 0.03125, 0.5, 0.03125, 0.5625, 0.0, 0.5625, 0.0, 0.5, 0.03125, 0.9375, 0.01562, 1.0, 0.0, 0.9375, 0.01562, 0.0, 0.03125, 0.0625, 0.0, 0.0625, 0.03125, 0.4375, 0.03125, 0.5, 0.0, 0.5, 0.0, 0.4375, 0.03125, 0.875, 0.03125, 0.9375, 0.0, 0.9375, 0.0, 0.875, 0.03125, 0.375, 0.03125, 0.4375, 0.0, 0.4375, 0.0, 0.375, 0.03125, 0.8125, 0.03125, 0.875, 0.0, 0.875, 0.0, 0.8125, 0.03125, 0.3125, 0.03125, 0.375, 0.0, 0.375, 0.0, 0.3125, 0.03125, 0.75, 0.03125, 0.8125, 0.0, 0.8125, 2.98e-08, 0.75, 0.03125, 0.25, 0.03125, 0.3125, 0.0, 0.3125, 2.98e-08, 0.25, 0.03125, 0.6875, 0.03125, 0.75, 2.98e-08, 0.75, 0.0, 0.6875, 0.03125, 0.1875, 0.03125, 0.25, 2.98e-08, 0.25, 0.0, 0.1875, 0.03125, 0.625, 0.03125, 0.6875, 0.0, 0.6875, 0.0, 0.625, 0.03125, 0.125, 0.03125, 0.1875, 0.0, 0.1875, 0.0, 0.125, 0.03125, 0.5625, 0.03125, 0.625, 0.0, 0.625, 0.0, 0.5625, 1.0, 0.25, 1.0, 0.3125, 0.9687, 0.3125, 0.9688, 0.25, 1.0, 0.6875, 1.0, 0.75, 0.9688, 0.75, 0.9687, 0.6875, 1.0, 0.1875, 1.0, 0.25, 0.9688, 0.25, 0.9687, 0.1875, 1.0, 0.625, 1.0, 0.6875, 0.9687, 0.6875, 0.9688, 0.625, 1.0, 0.125, 1.0, 0.1875, 0.9687, 0.1875, 0.9687, 0.125, 1.0, 0.5625, 1.0, 0.625, 0.9688, 0.625, 0.9687, 0.5625, 1.0, 0.0625, 1.0, 0.125, 0.9687, 0.125, 0.9687, 0.0625, 1.0, 0.5, 1.0, 0.5625, 0.9687, 0.5625, 0.9687, 0.5, 1.0, 0.9375, 0.9844, 1.0, 0.9687, 0.9375, 0.9844, 0.0, 1.0, 0.0625, 0.9687, 0.0625, 1.0, 0.4375, 1.0, 0.5, 0.9687, 0.5, 0.9687, 0.4375, 1.0, 0.875, 1.0, 0.9375, 0.9687, 0.9375, 0.9687, 0.875, 1.0, 0.375, 1.0, 0.4375, 0.9687, 0.4375, 0.9688, 0.375, 1.0, 0.8125, 1.0, 0.875, 0.9687, 0.875, 0.9687, 0.8125, 1.0, 0.3125, 1.0, 0.375, 0.9688, 0.375, 0.9687, 0.3125, 1.0, 0.75, 1.0, 0.8125, 0.9687, 0.8125, 0.9688, 0.75, 0.9687, 0.9375, 0.9531, 1.0, 0.9375, 0.9375, 0.9531, 0.0, 0.9687, 0.0625, 0.9375, 0.0625, 0.9687, 0.4375, 0.9687, 0.5, 0.9375, 0.5, 0.9375, 0.4375, 0.9687, 0.875, 0.9687, 0.9375, 0.9375, 0.9375, 0.9375, 0.875, 0.9688, 0.375, 0.9687, 0.4375, 0.9375, 0.4375, 0.9375, 0.375, 0.9687, 0.8125, 0.9687, 0.875, 0.9375, 0.875, 0.9375, 0.8125, 0.9687, 0.3125, 0.9688, 0.375, 0.9375, 0.375, 0.9375, 0.3125, 0.9688, 0.75, 0.9687, 0.8125, 0.9375, 0.8125, 0.9375, 0.75, 0.9688, 0.25, 0.9687, 0.3125, 0.9375, 0.3125, 0.9375, 0.25, 0.9687, 0.6875, 0.9688, 0.75, 0.9375, 0.75, 0.9375, 0.6875, 0.9687, 0.1875, 0.9688, 0.25, 0.9375, 0.25, 0.9375, 0.1875, 0.9688, 0.625, 0.9687, 0.6875, 0.9375, 0.6875, 0.9375, 0.625, 0.9687, 0.125, 0.9687, 0.1875, 0.9375, 0.1875, 0.9375, 0.125, 0.9687, 0.5625, 0.9688, 0.625, 0.9375, 0.625, 0.9375, 0.5625, 0.9687, 0.0625, 0.9687, 0.125, 0.9375, 0.125, 0.9375, 0.0625, 0.9687, 0.5, 0.9687, 0.5625, 0.9375, 0.5625, 0.9375, 0.5, 0.9375, 0.6875, 0.9375, 0.75, 0.9062, 0.75, 0.9062, 0.6875, 0.9375, 0.1875, 0.9375, 0.25, 0.9062, 0.25, 0.9062, 0.1875, 0.9375, 0.625, 0.9375, 0.6875, 0.9062, 0.6875, 0.9062, 0.625, 0.9375, 0.125, 0.9375, 0.1875, 0.9062, 0.1875, 0.9062, 0.125, 0.9375, 0.5625, 0.9375, 0.625, 0.9062, 0.625, 0.9062, 0.5625, 0.9375, 0.0625, 0.9375, 0.125, 0.9062, 0.125, 0.9062, 0.0625, 0.9375, 0.5, 0.9375, 0.5625, 0.9062, 0.5625, 0.9062, 0.5, 0.9375, 0.9375, 0.9219, 1.0, 0.9062, 0.9375, 0.9219, 0.0, 0.9375, 0.0625, 0.9062, 0.0625, 0.9375, 0.4375, 0.9375, 0.5, 0.9062, 0.5, 0.9062, 0.4375, 0.9375, 0.875, 0.9375, 0.9375, 0.9062, 0.9375, 0.9062, 0.875, 0.9375, 0.375, 0.9375, 0.4375, 0.9062, 0.4375, 0.9062, 0.375, 0.9375, 0.8125, 0.9375, 0.875, 0.9062, 0.875, 0.9062, 0.8125, 0.9375, 0.3125, 0.9375, 0.375, 0.9062, 0.375, 0.9062, 0.3125, 0.9375, 0.75, 0.9375, 0.8125, 0.9062, 0.8125, 0.9062, 0.75, 0.9375, 0.25, 0.9375, 0.3125, 0.9062, 0.3125, 0.9062, 0.25, 0.9062, 0.4375, 0.9062, 0.5, 0.875, 0.5, 0.875, 0.4375, 0.9062, 0.875, 0.9062, 0.9375, 0.875, 0.9375, 0.875, 0.875, 0.9062, 0.375, 0.9062, 0.4375, 0.875, 0.4375, 0.875, 0.375, 0.9062, 0.8125, 0.9062, 0.875, 0.875, 0.875, 0.875, 0.8125, 0.9062, 0.3125, 0.9062, 0.375, 0.875, 0.375, 0.875, 0.3125, 0.9062, 0.75, 0.9062, 0.8125, 0.875, 0.8125, 0.875, 0.75, 0.9062, 0.25, 0.9062, 0.3125, 0.875, 0.3125, 0.875, 0.25, 0.9062, 0.6875, 0.9062, 0.75, 0.875, 0.75, 0.875, 0.6875, 0.9062, 0.1875, 0.9062, 0.25, 0.875, 0.25, 0.875, 0.1875, 0.9062, 0.625, 0.9062, 0.6875, 0.875, 0.6875, 0.875, 0.625, 0.9062, 0.125, 0.9062, 0.1875, 0.875, 0.1875, 0.875, 0.125, 0.9062, 0.5625, 0.9062, 0.625, 0.875, 0.625, 0.875, 0.5625, 0.9062, 0.0625, 0.9062, 0.125, 0.875, 0.125, 0.875, 0.0625, 0.9062, 0.5, 0.9062, 0.5625, 0.875, 0.5625, 0.875, 0.5, 0.9062, 0.9375, 0.8906, 1.0, 0.875, 0.9375, 0.8906, 0.0, 0.9062, 0.0625, 0.875, 0.0625, 0.875, 0.1875, 0.875, 0.25, 0.8438, 0.25, 0.8437, 0.1875, 0.875, 0.625, 0.875, 0.6875, 0.8437, 0.6875, 0.8438, 0.625, 0.875, 0.125, 0.875, 0.1875, 0.8437, 0.1875, 0.8438, 0.125, 0.875, 0.5625, 0.875, 0.625, 0.8438, 0.625, 0.8437, 0.5625, 0.875, 0.0625, 0.875, 0.125, 0.8438, 0.125, 0.8437, 0.0625, 0.875, 0.5, 0.875, 0.5625, 0.8437, 0.5625, 0.8438, 0.5, 0.875, 0.9375, 0.8594, 1.0, 0.8437, 0.9375, 0.8594, 0.0, 0.875, 0.0625, 0.8437, 0.0625, 0.875, 0.4375, 0.875, 0.5, 0.8438, 0.5, 0.8437, 0.4375, 0.875, 0.875, 0.875, 0.9375, 0.8437, 0.9375, 0.8438, 0.875, 0.875, 0.375, 0.875, 0.4375, 0.8437, 0.4375, 0.8438, 0.375, 0.875, 0.8125, 0.875, 0.875, 0.8438, 0.875, 0.8437, 0.8125, 0.875, 0.3125, 0.875, 0.375, 0.8438, 0.375, 0.8437, 0.3125, 0.875, 0.75, 0.875, 0.8125, 0.8437, 0.8125, 0.8438, 0.75, 0.875, 0.25, 0.875, 0.3125, 0.8437, 0.3125, 0.8438, 0.25, 0.875, 0.6875, 0.875, 0.75, 0.8438, 0.75, 0.8437, 0.6875, 0.8438, 0.875, 0.8437, 0.9375, 0.8125, 0.9375, 0.8125, 0.875, 0.8438, 0.375, 0.8437, 0.4375, 0.8125, 0.4375, 0.8125, 0.375, 0.8437, 0.8125, 0.8438, 0.875, 0.8125, 0.875, 0.8125, 0.8125, 0.8437, 0.3125, 0.8438, 0.375, 0.8125, 0.375, 0.8125, 0.3125, 0.8438, 0.75, 0.8437, 0.8125, 0.8125, 0.8125, 0.8125, 0.75, 0.8438, 0.25, 0.8437, 0.3125, 0.8125, 0.3125, 0.8125, 0.25, 0.8437, 0.6875, 0.8438, 0.75, 0.8125, 0.75, 0.8125, 0.6875, 0.8437, 0.1875, 0.8438, 0.25, 0.8125, 0.25, 0.8125, 0.1875, 0.8438, 0.625, 0.8437, 0.6875, 0.8125, 0.6875, 0.8125, 0.625, 0.8438, 0.125, 0.8437, 0.1875, 0.8125, 0.1875, 0.8125, 0.125, 0.8437, 0.5625, 0.8438, 0.625, 0.8125, 0.625, 0.8125, 0.5625, 0.8437, 0.0625, 0.8438, 0.125, 0.8125, 0.125, 0.8125, 0.0625, 0.8438, 0.5, 0.8437, 0.5625, 0.8125, 0.5625, 0.8125, 0.5, 0.8437, 0.9375, 0.8281, 1.0, 0.8125, 0.9375, 0.8281, 0.0, 0.8437, 0.0625, 0.8125, 0.0625, 0.8437, 0.4375, 0.8438, 0.5, 0.8125, 0.5, 0.8125, 0.4375, 0.8125, 0.625, 0.8125, 0.6875, 0.7812, 0.6875, 0.7812, 0.625, 0.8125, 0.125, 0.8125, 0.1875, 0.7812, 0.1875, 0.7812, 0.125, 0.8125, 0.5625, 0.8125, 0.625, 0.7812, 0.625, 0.7812, 0.5625, 0.8125, 0.0625, 0.8125, 0.125, 0.7812, 0.125, 0.7812, 0.0625, 0.8125, 0.5, 0.8125, 0.5625, 0.7812, 0.5625, 0.7812, 0.5, 0.8125, 0.9375, 0.7969, 1.0, 0.7812, 0.9375, 0.7969, 0.0, 0.8125, 0.0625, 0.7812, 0.0625, 0.8125, 0.4375, 0.8125, 0.5, 0.7812, 0.5, 0.7812, 0.4375, 0.8125, 0.875, 0.8125, 0.9375, 0.7812, 0.9375, 0.7812, 0.875, 0.8125, 0.375, 0.8125, 0.4375, 0.7812, 0.4375, 0.7812, 0.375, 0.8125, 0.8125, 0.8125, 0.875, 0.7812, 0.875, 0.7812, 0.8125, 0.8125, 0.3125, 0.8125, 0.375, 0.7812, 0.375, 0.7812, 0.3125, 0.8125, 0.75, 0.8125, 0.8125, 0.7812, 0.8125, 0.7812, 0.75, 0.8125, 0.25, 0.8125, 0.3125, 0.7812, 0.3125, 0.7812, 0.25, 0.8125, 0.6875, 0.8125, 0.75, 0.7812, 0.75, 0.7812, 0.6875, 0.8125, 0.1875, 0.8125, 0.25, 0.7812, 0.25, 0.7812, 0.1875, 0.7812, 0.375, 0.7812, 0.4375, 0.75, 0.4375, 0.75, 0.375, 0.7812, 0.8125, 0.7812, 0.875, 0.75, 0.875, 0.75, 0.8125, 0.7812, 0.3125, 0.7812, 0.375, 0.75, 0.375, 0.75, 0.3125, 0.7812, 0.75, 0.7812, 0.8125, 0.75, 0.8125, 0.75, 0.75, 0.7812, 0.25, 0.7812, 0.3125, 0.75, 0.3125, 0.75, 0.25, 0.7812, 0.6875, 0.7812, 0.75, 0.75, 0.75, 0.75, 0.6875, 0.7812, 0.1875, 0.7812, 0.25, 0.75, 0.25, 0.75, 0.1875, 0.7812, 0.625, 0.7812, 0.6875, 0.75, 0.6875, 0.75, 0.625, 0.7812, 0.125, 0.7812, 0.1875, 0.75, 0.1875, 0.75, 0.125, 0.7812, 0.5625, 0.7812, 0.625, 0.75, 0.625, 0.75, 0.5625, 0.7812, 0.0625, 0.7812, 0.125, 0.75, 0.125, 0.75, 0.0625, 0.7812, 0.5, 0.7812, 0.5625, 0.75, 0.5625, 0.75, 0.5, 0.7812, 0.9375, 0.7656, 1.0, 0.75, 0.9375, 0.7656, 0.0, 0.7812, 0.0625, 0.75, 0.0625, 0.7812, 0.4375, 0.7812, 0.5, 0.75, 0.5, 0.75, 0.4375, 0.7812, 0.875, 0.7812, 0.9375, 0.75, 0.9375, 0.75, 0.875])
me_sphere.update()
me_plane_003 = bpy.data.meshes.new('Plane.003')
me_plane_003.from_pydata([(-7.275, -7.275, 0.0), (7.275, -7.275, 0.0), (-7.275, 7.275, 0.0), (7.275, 7.275, 0.0)], [], [(0, 1, 3, 2)])
_uv = me_plane_003.uv_layers.new(name='UVMap')
_uv.uv.foreach_set('vector', [0.0, 0.0, 1.0, 0.0, 1.0, 1.0, 0.0, 1.0])
me_plane_003.update()

# ---- objects
ob_light = bpy.data.objects.new('Light', light_light)
ob_camera = bpy.data.objects.new('Camera', cam_camera)
ob_models_multiplayer_flagpole_flag_waypoint = bpy.data.objects.new('models/multiplayer/flagpole/flag_waypoint', me_models_multiplayer_flagpole_flag_waypoint)
ob_cylinder = bpy.data.objects.new('Cylinder', me_cylinder_001)
ob_sphere = bpy.data.objects.new('Sphere', me_sphere)
ob_wind = bpy.data.objects.new('Wind', None)
ob_plane_backup_001 = bpy.data.objects.new('Plane.BACKUP.001', me_plane_003)

# ---- transforms, parenting, visibility, modifiers, constraints
ob_light.location = (4.076, 1.005, 5.904)
ob_light.rotation_euler = (0.6503, 0.05522, 1.866)
ob_light.lock_rotations_4d = False
ob_light.empty_display_type = 'ARROWS'
ob_light.color = (0.0, 0.0, 0.0, 0.0)
ob_light.lineart.crease_threshold = 0.0
ob_camera.location = (7.359, -6.926, 4.958)
ob_camera.rotation_euler = (1.109, 0.0, 0.8149)
ob_camera.lock_rotations_4d = False
ob_camera.empty_display_type = 'ARROWS'
ob_camera.color = (0.0, 0.0, 0.0, 0.0)
ob_camera.display_type = 'WIRE'
ob_camera.lineart.crease_threshold = 0.0
ob_models_multiplayer_flagpole_flag_waypoint.location = (0.0, 0.0, 0.0)
ob_cylinder.location = (0.0, 0.0, 27.8)
ob_cylinder.scale = (1.0, 1.0, 0.865)
ob_sphere.location = (0.0, 0.0, 72.54)
ob_sphere.scale = (1.14, 1.14, 1.14)
ob_wind.location = (-3.341, 27.78, 53.32)
ob_wind.rotation_euler = (1.598, 2.22e-16, 2.281e-16)
ob_wind.scale = (1.145, 1.145, 1.145)
ob_wind.empty_display_type = 'SINGLE_ARROW'
ob_wind.empty_display_size = 6.07
ob_plane_backup_001.location = (-0.00126, -28.34, 54.12)
ob_plane_backup_001.rotation_euler = (-1.344e-07, 1.571, 0.0)
ob_plane_backup_001.scale = (1.906, 3.703, 1.0)

# ---- collection membership
col_collection.objects.link(ob_light)
col_collection.objects.link(ob_camera)
col_collection.objects.link(ob_models_multiplayer_flagpole_flag_waypoint)
col_collection.objects.link(ob_cylinder)
col_collection.objects.link(ob_sphere)
col_collection.objects.link(ob_wind)
col_collection.objects.link(ob_plane_backup_001)

# ---- scene / render settings (as saved in the file)
scene.camera = ob_camera
scene.frame_start = 1; scene.frame_end = 41; scene.frame_set(5)
scene.render.engine = 'BLENDER_EEVEE_NEXT'
scene.cycles.sampling_pattern = 'TABULATED_SOBOL'
bpy.context.view_layer.update()
